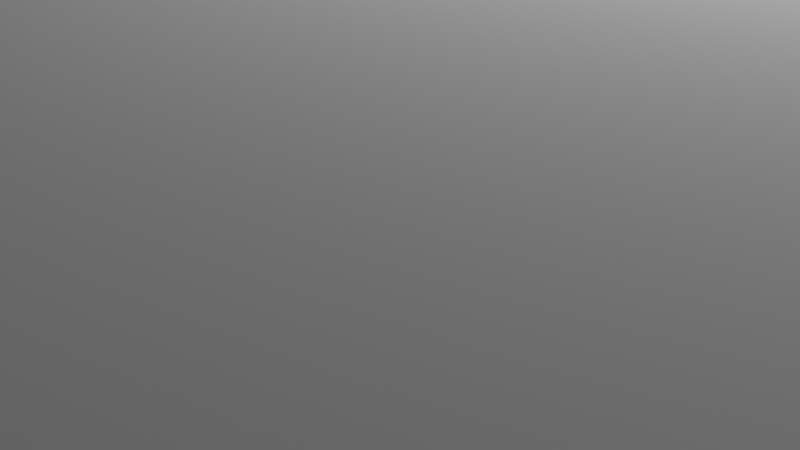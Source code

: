 # Source: level1.blend  (saved by Blender 4.0.36; exported with 4.5.12 LTS)
import bpy
from mathutils import Matrix  # noqa: F401  (used for matrix-valued properties, if any)

bpy.ops.wm.read_factory_settings(use_empty=True)
scene = bpy.context.scene
scene.name = 'Scene'

# ---- collections
col_collection = bpy.data.collections.new('Collection'); scene.collection.children.link(col_collection)

# ---- world
world_world = bpy.data.worlds.new('World'); scene.world = world_world
world_world.use_nodes = True; world_world.node_tree.nodes.clear()
_N = world_world.node_tree.nodes; _L = world_world.node_tree.links
n0 = _N.new('ShaderNodeOutputWorld'); n0.name = 'World Output'; n0.location = (300, 300)
n1 = _N.new('ShaderNodeBackground'); n1.name = 'Background'; n1.location = (10, 300)
n1.inputs[0].default_value = (0.05088, 0.05088, 0.05088, 1.0)
_L.new(n1.outputs[0], n0.inputs[0])
n0.is_active_output = True
world_world.color = (0.05088, 0.05088, 0.05088)
world_world.use_sun_shadow = False
world_world.sun_shadow_jitter_overblur = 0.0

# ---- cameras
cam_camera = bpy.data.cameras.new('Camera')
cam_camera.clip_end = 100.0
cam_camera.ortho_scale = 7.314

# ---- lights
light_light = bpy.data.lights.new('Light', 'POINT')
light_light.transmission_factor = 0.0
light_light.use_soft_falloff = False
light_light.energy = 1000.0
light_light.shadow_soft_size = 0.1
light_light.shadow_maximum_resolution = 0.006
light_light.use_absolute_resolution = True

# ---- meshes
me_cube_001 = bpy.data.meshes.new('Cube.001')
me_cube_001.from_pydata([(-1.006, -0.96, 5.249), (1.827, 1.0, -1.0), (1.822, 0.9601, 5.249), (1.0, -1.0, -1.0), (1.0, 1.0, -1.0), (0.9944, 0.9601, 5.249), (-2.24, -1.0, -1.0), (1.0, 0.0, -1.0), (-1.0, 0.6972, -1.0), (-0.6972, 1.0, -1.0), (-0.9969, 0.7403, -1.0), (-0.9877, 0.7825, -1.0), (-0.9726, 0.823, -1.0), (-0.9519, 0.8609, -1.0), (-0.9261, 0.8955, -1.0), (-0.8955, 0.9261, -1.0), (-0.8609, 0.9519, -1.0), (-0.823, 0.9726, -1.0), (-0.7825, 0.9877, -1.0), (-0.7403, 0.9969, -1.0), (-0.7014, 0.9601, 5.249), (-0.9656, 0.6959, 5.249), (-0.7402, 0.9573, 5.249), (-0.7768, 0.9494, 5.249), (-0.812, 0.9363, 5.249), (-0.8449, 0.9183, 5.249), (-0.8749, 0.8958, 5.249), (-0.9014, 0.8693, 5.249), (-0.9238, 0.8393, 5.249), (-0.9418, 0.8064, 5.249), (-0.9549, 0.7713, 5.249), (-0.9629, 0.7347, 5.249), (1.827, 0.0, -1.0), (1.827, -1.0, -1.0), (2.329, -1.0, -1.0), (2.106, 1.0, -1.0), (2.329, 0.7763, -1.0), (2.138, 0.9977, -1.0), (2.169, 0.9909, -1.0), (2.199, 0.9798, -1.0), (2.227, 0.9645, -1.0), (2.252, 0.9454, -1.0), (2.275, 0.9228, -1.0), (2.294, 0.8973, -1.0), (2.309, 0.8693, -1.0), (2.32, 0.8394, -1.0), (2.327, 0.8082, -1.0), (2.282, 0.8025, 5.249), (2.267, 0.8527, 5.249), (2.239, 0.8966, 5.249), (2.199, 0.9309, 5.249), (2.126, 0.9581, 5.249), (2.329, 0.2446, -1.0), (2.574, 0.0, -1.0), (2.329, -0.2446, -1.0), (2.085, 0.0, -1.0), (2.332, 0.2098, -1.0), (2.339, 0.1757, -1.0), (2.352, 0.143, -1.0), (2.368, 0.1123, -1.0), (2.389, 0.08441, -1.0), (2.414, 0.05974, -1.0), (2.442, 0.03883, -1.0), (2.472, 0.0221, -1.0), (2.505, 0.009907, -1.0), (2.539, 0.002489, -1.0), (2.567, -0.03989, 5.249), (2.284, 0.2432, 5.249), (2.528, -0.03709, 5.249), (2.488, -0.02846, 5.249), (2.45, -0.01427, 5.249), (2.415, 0.005193, 5.249), (2.382, 0.02953, 5.249), (2.353, 0.05824, 5.249), (2.329, 0.09075, 5.249), (2.31, 0.1264, 5.249), (2.295, 0.1644, 5.249), (2.287, 0.2041, 5.249), (2.829, 0.0, -1.0), (2.869, -0.002894, -1.0), (2.982, -0.04513, -1.0), (3.101, -0.2042, -1.0), (3.067, -0.2857, 5.249), (2.822, -0.03989, 5.249), (3.065, -0.2495, 5.249), (3.057, -0.2154, 5.249), (3.045, -0.1828, 5.249), (3.029, -0.1522, 5.249), (3.008, -0.1243, 5.249), (2.983, -0.09965, 5.249), (2.955, -0.07877, 5.249), (2.925, -0.06206, 5.249), (2.892, -0.04988, 5.249), (2.858, -0.04247, 5.249), (-1.0, -1.0, -1.0), (-1.006, -1.04, 5.249), (1.827, -1.521, -1.0), (1.806, -1.481, 5.249), (2.196, -1.356, 5.249), (2.172, -1.408, -1.0), (3.067, -1.0, 5.249), (3.113, -1.0, -1.0), (3.11, -0.2438, 1.0), (3.113, -0.2843, 1.0), (3.113, -0.2843, -1.0), (3.11, -0.2438, -1.0), (3.101, -0.2042, 1.0), (3.087, -0.1662, 1.0), (3.087, -0.1662, -1.0), (3.068, -0.1306, 1.0), (3.068, -0.1306, -1.0), (3.043, -0.09813, 1.0), (3.043, -0.09813, -1.0), (3.015, -0.06944, 1.0), (3.015, -0.06944, -1.0), (2.982, -0.04513, 1.0), (2.947, -0.02569, 1.0), (2.947, -0.02569, -1.0), (2.909, -0.01152, 1.0), (2.909, -0.01152, -1.0), (2.869, -0.002894, 1.0), (2.829, 0.0, 1.0), (-1.0, -2.297, -1.0), (-1.006, -2.257, 5.249), (-1.669, 0.0, -1.0), (-1.669, -1.0, -1.0), (-1.675, -0.96, 5.249), (-1.675, -0.03989, 5.249), (-1.675, -1.04, 5.249), (-1.669, -2.297, -1.0), (-1.675, -2.257, 5.249), (-1.235, 0.0, -1.0), (-1.0, 0.2347, -1.0), (-0.7653, 0.0, -1.0), (-1.0, -0.2347, -1.0), (-1.201, 0.002389, -1.0), (-1.169, 0.009506, -1.0), (-1.137, 0.02121, -1.0), (-1.108, 0.03725, -1.0), (-1.081, 0.05732, -1.0), (-1.057, 0.081, -1.0), (-1.037, 0.1078, -1.0), (-1.021, 0.1372, -1.0), (-1.01, 0.1686, -1.0), (-1.002, 0.2013, -1.0), (-0.9656, 0.2333, 5.249), (-1.239, -0.03989, 5.249), (-0.9683, 0.1956, 5.249), (-0.9767, 0.1573, 5.249), (-0.9904, 0.1206, 5.249), (-1.009, 0.0862, 5.249), (-1.033, 0.05482, 5.249), (-1.06, 0.02711, 5.249), (-1.092, 0.003621, 5.249), (-1.126, -0.01516, 5.249), (-1.163, -0.02886, 5.249), (-1.201, -0.03719, 5.249), (-2.245, -0.96, 5.249), (-2.707, -1.04, 5.249), (-2.742, -1.0, -1.0), (-2.171, 0.0, -1.0), (-2.736, -0.8577, -1.0), (-2.719, -0.7183, -1.0), (-2.69, -0.5846, -1.0), (-2.651, -0.4594, -1.0), (-2.602, -0.3451, -1.0), (-2.545, -0.2443, -1.0), (-2.48, -0.1587, -1.0), (-2.408, -0.09037, -1.0), (-2.332, -0.04051, -1.0), (-2.252, -0.01018, -1.0), (-2.174, -0.03989, 5.249), (-2.706, -0.96, 5.249), (-2.248, -0.04916, 5.249), (-2.319, -0.07624, 5.249), (-2.389, -0.1217, 5.249), (-2.455, -0.1854, 5.249), (-2.517, -0.2663, 5.249), (-2.572, -0.3629, 5.249), (-2.619, -0.4731, 5.249), (-2.657, -0.5947, 5.249), (-2.685, -0.7249, 5.249), (-2.702, -0.8609, 5.249), (0.7994, -2.257, 5.249), (1.069, -2.106, 5.249), (0.8511, -2.251, 5.249), (0.907, -2.234, 5.249), (0.9351, -2.221, 5.249), (0.9624, -2.206, 5.249), (1.012, -2.171, 5.249), (1.051, -2.132, 5.249), (0.8061, -2.297, -1.0), (1.087, -2.157, -1.0), (1.067, -2.18, -1.0), (1.043, -2.201, -1.0), (1.017, -2.222, -1.0), (0.9886, -2.241, -1.0), (0.9585, -2.257, -1.0), (0.9275, -2.271, -1.0), (0.8961, -2.282, -1.0), (0.865, -2.29, -1.0), (2.316, -1.934, 5.249), (2.553, -2.126, 5.249), (2.351, -2.013, 5.249), (2.369, -2.037, 5.249), (2.39, -2.059, 5.249), (2.414, -2.079, 5.249), (2.44, -2.096, 5.249), (2.496, -2.118, 5.249), (2.557, -2.166, -1.0), (2.283, -1.943, -1.0), (2.524, -2.164, -1.0), (2.491, -2.157, -1.0), (2.458, -2.146, -1.0), (2.427, -2.131, -1.0), (2.397, -2.112, -1.0), (2.369, -2.089, -1.0), (2.344, -2.064, -1.0), (2.323, -2.036, -1.0), (2.305, -2.006, -1.0), (2.292, -1.975, -1.0), (2.936, -2.126, 5.249), (3.067, -1.994, 5.249), (2.974, -2.121, 5.249), (3.008, -2.105, 5.249), (3.036, -2.081, 5.249), (3.056, -2.05, 5.249), (3.113, -1.996, -1.0), (2.943, -2.166, -1.0), (3.106, -2.044, -1.0), (3.086, -2.088, -1.0), (3.054, -2.124, -1.0), (2.991, -2.159, -1.0), (-2.412, -2.297, -1.0), (-2.742, -1.968, -1.0), (-2.459, -2.294, -1.0), (-2.505, -2.284, -1.0), (-2.549, -2.267, -1.0), (-2.59, -2.245, -1.0), (-2.628, -2.217, -1.0), (-2.661, -2.183, -1.0), (-2.689, -2.146, -1.0), (-2.712, -2.104, -1.0), (-2.728, -2.06, -1.0), (-2.738, -2.015, -1.0), (-2.707, -1.966, 5.249), (-2.417, -2.257, 5.249), (-2.704, -2.009, 5.249), (-2.696, -2.049, 5.249), (-2.681, -2.088, 5.249), (-2.661, -2.124, 5.249), (-2.637, -2.157, 5.249), (-2.607, -2.186, 5.249), (-2.574, -2.211, 5.249), (-2.538, -2.231, 5.249), (-2.499, -2.245, 5.249), (-2.459, -2.254, 5.249), (-0.007714, 0.0, 4.249), (-2.747, -1.0, 5.249), (-0.7459, 0.997, 5.249), (-0.7028, 1.0, 5.249), (-0.7881, 0.9878, 5.249), (-0.8286, 0.9727, 5.249), (-0.8665, 0.952, 5.249), (-0.9011, 0.9261, 5.249), (-0.9316, 0.8955, 5.249), (-0.9575, 0.861, 5.249), (-0.9782, 0.8231, 5.249), (-0.9933, 0.7826, 5.249), (-1.002, 0.7404, 5.249), (-1.006, 0.6973, 5.249), (0.9944, 1.0, 5.249), (1.822, 1.0, 5.249), (2.322, 0.8082, 5.249), (2.324, 0.7764, 5.249), (2.315, 0.8394, 5.249), (2.304, 0.8693, 5.249), (2.288, 0.8973, 5.249), (2.269, 0.9228, 5.249), (2.247, 0.9454, 5.249), (2.221, 0.9645, 5.249), (2.193, 0.9798, 5.249), (2.163, 0.991, 5.249), (2.132, 0.9978, 5.249), (2.1, 1.0, 5.249), (2.568, 3.889e-05, 5.249), (2.534, 0.002528, 5.249), (2.5, 0.009946, 5.249), (2.467, 0.02214, 5.249), (2.436, 0.03886, 5.249), (2.408, 0.05978, 5.249), (2.384, 0.08445, 5.249), (2.363, 0.1124, 5.249), (2.346, 0.143, 5.249), (2.334, 0.1757, 5.249), (2.326, 0.2098, 5.249), (2.324, 0.2446, 5.249), (3.104, -0.2438, 5.249), (3.107, -0.2843, 5.249), (3.096, -0.2042, 5.249), (3.082, -0.1662, 5.249), (3.062, -0.1306, 5.249), (3.038, -0.09809, 5.249), (3.009, -0.0694, 5.249), (2.977, -0.04509, 5.249), (-1.006, -1.0, 5.249), (2.941, -0.02565, 5.249), (2.903, -0.01148, 5.249), (2.863, -0.002855, 5.249), (2.823, 3.889e-05, 5.249), (1.821, -1.521, 5.249), (2.166, -1.408, 5.249), (3.107, -1.0, 5.249), (-1.675, -1.0, 5.249), (-1.675, -2.297, 5.249), (-1.006, -2.297, 5.249), (-1.006, 0.2347, 5.249), (-1.008, 0.2013, 5.249), (-1.015, 0.1686, 5.249), (-1.027, 0.1372, 5.249), (-1.043, 0.1078, 5.249), (-1.063, 0.08104, 5.249), (-1.087, 0.05736, 5.249), (-1.113, 0.03729, 5.249), (-1.143, 0.02125, 5.249), (-1.174, 0.009545, 5.249), (-1.207, 0.002428, 5.249), (-1.24, 3.889e-05, 5.249), (-1.675, 3.889e-05, 5.249), (-2.245, -1.0, 5.249), (-2.258, -0.01014, 5.249), (-2.177, 3.889e-05, 5.249), (-2.338, -0.04047, 5.249), (-2.414, -0.09033, 5.249), (-2.485, -0.1587, 5.249), (-2.55, -0.2442, 5.249), (-2.608, -0.3451, 5.249), (-2.657, -0.4593, 5.249), (-2.696, -0.5845, 5.249), (-2.724, -0.7182, 5.249), (-2.742, -0.8576, 5.249), (0.8006, -2.297, 5.249), (0.8594, -2.29, 5.249), (0.8905, -2.282, 5.249), (0.9219, -2.271, 5.249), (0.953, -2.257, 5.249), (0.983, -2.241, 5.249), (1.012, -2.222, 5.249), (1.038, -2.201, 5.249), (1.061, -2.18, 5.249), (1.082, -2.157, 5.249), (2.286, -1.975, 5.249), (2.278, -1.943, 5.249), (2.3, -2.006, 5.249), (2.317, -2.036, 5.249), (2.339, -2.064, 5.249), (2.363, -2.089, 5.249), (2.391, -2.111, 5.249), (2.421, -2.131, 5.249), (2.453, -2.146, 5.249), (2.485, -2.157, 5.249), (2.519, -2.164, 5.249), (2.551, -2.166, 5.249), (2.937, -2.166, 5.249), (3.008, -2.151, 5.249), (3.049, -2.124, 5.249), (3.08, -2.088, 5.249), (3.1, -2.044, 5.249), (3.107, -1.996, 5.249), (-2.418, -2.297, 5.249), (-2.465, -2.294, 5.249), (-2.511, -2.284, 5.249), (-2.555, -2.267, 5.249), (-2.596, -2.245, 5.249), (-2.634, -2.217, 5.249), (-2.667, -2.183, 5.249), (-2.695, -2.146, 5.249), (-2.718, -2.104, 5.249), (-2.734, -2.06, 5.249), (-2.744, -2.014, 5.249), (-2.747, -1.968, 5.249), (-0.7459, 0.997, 6.534), (-0.7028, 1.0, 6.534), (-0.7881, 0.9878, 6.534), (-0.8286, 0.9727, 6.534), (-0.8665, 0.952, 6.534), (-0.9011, 0.9261, 6.534), (-0.9316, 0.8955, 6.534), (-0.9575, 0.861, 6.534), (-0.9782, 0.8231, 6.534), (-0.9933, 0.7826, 6.534), (-1.002, 0.7404, 6.534), (-1.006, 0.6973, 6.534), (0.9944, 1.0, 6.534), (1.822, 1.0, 6.534), (2.322, 0.8082, 6.534), (2.324, 0.7764, 6.534), (2.315, 0.8394, 6.534), (2.304, 0.8693, 6.534), (2.288, 0.8973, 6.534), (2.269, 0.9228, 6.534), (2.247, 0.9454, 6.534), (2.221, 0.9645, 6.534), (2.193, 0.9798, 6.534), (2.163, 0.991, 6.534), (2.132, 0.9978, 6.534), (2.1, 1.0, 6.534), (2.568, 3.889e-05, 6.534), (2.534, 0.002528, 6.534), (2.5, 0.009946, 6.534), (2.467, 0.02214, 6.534), (2.436, 0.03886, 6.534), (2.408, 0.05978, 6.534), (2.384, 0.08445, 6.534), (2.363, 0.1124, 6.534), (2.346, 0.143, 6.534), (2.334, 0.1757, 6.534), (2.326, 0.2098, 6.534), (2.324, 0.2446, 6.534), (3.104, -0.2438, 6.534), (3.107, -0.2843, 6.534), (3.096, -0.2042, 6.534), (3.082, -0.1662, 6.534), (3.062, -0.1306, 6.534), (3.038, -0.09809, 6.534), (3.009, -0.0694, 6.534), (2.977, -0.04509, 6.534), (2.941, -0.02565, 6.534), (2.903, -0.01148, 6.534), (2.863, -0.002855, 6.534), (2.823, 3.889e-05, 6.534), (-1.675, -2.297, 6.534), (-1.006, -2.297, 6.534), (-1.006, 0.2347, 6.534), (-1.008, 0.2013, 6.534), (-1.015, 0.1686, 6.534), (-1.027, 0.1372, 6.534), (-1.043, 0.1078, 6.534), (-1.063, 0.08104, 6.534), (-1.087, 0.05736, 6.534), (-1.113, 0.03729, 6.534), (-1.143, 0.02125, 6.534), (-1.174, 0.009545, 6.534), (-1.207, 0.002428, 6.534), (-1.24, 3.889e-05, 6.534), (-1.675, 3.889e-05, 6.534), (-2.245, -1.0, 6.534), (-1.675, -1.0, 6.534), (-2.258, -0.01014, 6.534), (-2.177, 3.889e-05, 6.534), (-2.338, -0.04047, 6.534), (-2.414, -0.09033, 6.534), (-2.485, -0.1587, 6.534), (-2.55, -0.2442, 6.534), (-2.608, -0.3451, 6.534), (-2.657, -0.4593, 6.534), (-2.696, -0.5845, 6.534), (-2.724, -0.7182, 6.534), (-2.742, -0.8576, 6.534), (0.8905, -2.282, 6.534), (0.8594, -2.29, 6.534), (0.9219, -2.271, 6.534), (0.953, -2.257, 6.534), (0.983, -2.241, 6.534), (1.012, -2.222, 6.534), (1.038, -2.201, 6.534), (1.061, -2.18, 6.534), (1.082, -2.157, 6.534), (0.8006, -2.297, 6.534), (2.286, -1.975, 6.534), (2.278, -1.943, 6.534), (2.3, -2.006, 6.534), (2.317, -2.036, 6.534), (2.339, -2.064, 6.534), (2.363, -2.089, 6.534), (2.391, -2.111, 6.534), (2.421, -2.131, 6.534), (2.453, -2.146, 6.534), (2.485, -2.157, 6.534), (2.519, -2.164, 6.534), (2.551, -2.166, 6.534), (2.166, -1.408, 6.534), (2.937, -2.166, 6.534), (3.107, -1.0, 6.534), (3.107, -1.996, 6.534), (-2.418, -2.297, 6.534), (-2.465, -2.294, 6.534), (-2.511, -2.284, 6.534), (-2.555, -2.267, 6.534), (-2.596, -2.245, 6.534), (-2.634, -2.217, 6.534), (-2.667, -2.183, 6.534), (-2.695, -2.146, 6.534), (-2.718, -2.104, 6.534), (-2.734, -2.06, 6.534), (-2.744, -2.014, 6.534), (-2.747, -1.968, 6.534), (-2.747, -1.0, 6.534), (-1.675, -1.04, 6.534), (-2.707, -1.04, 6.534), (-0.7402, 0.9573, 6.534), (-0.7014, 0.9601, 6.534), (-0.7768, 0.9494, 6.534), (-0.812, 0.9363, 6.534), (-0.8449, 0.9183, 6.534), (-0.8749, 0.8958, 6.534), (-0.9014, 0.8693, 6.534), (-0.9238, 0.8393, 6.534), (-0.9418, 0.8064, 6.534), (-0.9549, 0.7713, 6.534), (-0.9629, 0.7347, 6.534), (-0.9656, 0.6959, 6.534), (0.9944, 0.9601, 6.534), (1.822, 0.9601, 6.534), (2.567, -0.03989, 6.534), (2.528, -0.03709, 6.534), (2.488, -0.02846, 6.534), (2.45, -0.01427, 6.534), (2.415, 0.005193, 6.534), (2.382, 0.02953, 6.534), (2.353, 0.05824, 6.534), (2.329, 0.09075, 6.534), (2.31, 0.1264, 6.534), (2.295, 0.1644, 6.534), (2.287, 0.2041, 6.534), (2.284, 0.2432, 6.534), (3.065, -0.2495, 6.534), (3.067, -0.2857, 6.534), (3.057, -0.2154, 6.534), (3.045, -0.1828, 6.534), (3.029, -0.1522, 6.534), (3.008, -0.1243, 6.534), (2.983, -0.09965, 6.534), (2.955, -0.07877, 6.534), (2.925, -0.06206, 6.534), (2.892, -0.04988, 6.534), (2.858, -0.04247, 6.534), (2.822, -0.03989, 6.534), (-1.006, -1.04, 6.534), (-1.006, -0.96, 6.534), (-1.675, -0.96, 6.534), (-1.675, -2.257, 6.534), (-1.006, -2.257, 6.534), (-0.9656, 0.2333, 6.534), (-0.9683, 0.1956, 6.534), (-0.9767, 0.1573, 6.534), (-0.9904, 0.1206, 6.534), (-1.009, 0.0862, 6.534), (-1.033, 0.05482, 6.534), (-1.06, 0.02711, 6.534), (-1.092, 0.003621, 6.534), (-1.126, -0.01516, 6.534), (-1.163, -0.02886, 6.534), (-1.201, -0.03719, 6.534), (-1.239, -0.03989, 6.534), (-1.675, -0.03989, 6.534), (-2.245, -0.96, 6.534), (-2.248, -0.04916, 6.534), (-2.174, -0.03989, 6.534), (-2.319, -0.07624, 6.534), (-2.389, -0.1217, 6.534), (-2.455, -0.1854, 6.534), (-2.517, -0.2663, 6.534), (-2.572, -0.3629, 6.534), (-2.619, -0.4731, 6.534), (-2.657, -0.5947, 6.534), (-2.685, -0.7249, 6.534), (-2.702, -0.8609, 6.534), (-2.706, -0.96, 6.534), (0.9351, -2.221, 6.534), (0.907, -2.234, 6.534), (0.9624, -2.206, 6.534), (1.069, -2.106, 6.534), (1.051, -2.132, 6.534), (1.806, -1.481, 6.534), (0.7994, -2.257, 6.534), (2.369, -2.037, 6.534), (2.351, -2.013, 6.534), (2.39, -2.059, 6.534), (2.414, -2.079, 6.534), (2.44, -2.096, 6.534), (2.316, -1.934, 6.534), (2.196, -1.356, 6.534), (2.936, -2.126, 6.534), (2.553, -2.126, 6.534), (3.067, -1.0, 6.534), (3.067, -1.994, 6.534), (-2.417, -2.257, 6.534), (-2.459, -2.254, 6.534), (-2.499, -2.245, 6.534), (-2.538, -2.231, 6.534), (-2.574, -2.211, 6.534), (-2.607, -2.186, 6.534), (-2.637, -2.157, 6.534), (-2.661, -2.124, 6.534), (-2.681, -2.088, 6.534), (-2.696, -2.049, 6.534), (-2.704, -2.009, 6.534), (-2.707, -1.966, 6.534), (2.282, 0.8025, 6.534), (2.267, 0.8527, 6.534), (2.239, 0.8966, 6.534), (2.199, 0.9309, 6.534), (2.126, 0.9581, 6.534), (-1.006, -1.0, 6.534), (1.821, -1.521, 6.534), (0.8511, -2.251, 6.534), (1.012, -2.171, 6.534), (2.496, -2.118, 6.534), (3.008, -2.151, 6.534), (3.049, -2.124, 6.534), (3.08, -2.088, 6.534), (3.1, -2.044, 6.534), (2.974, -2.121, 6.534), (3.008, -2.105, 6.534), (3.036, -2.081, 6.534), (3.056, -2.05, 6.534)], [], [(124, 125, 6, 159, 161, 162, 163, 164, 165, 166, 167, 168, 169, 170, 160), (327, 131, 124, 328), (7, 4, 1, 32), (132, 316, 270, 8), (8, 10, 11, 12, 13, 14, 15, 16, 17, 18, 19, 9, 4, 7, 133, 132), (94, 122, 129, 125), (260, 9, 19, 259), (259, 19, 18, 261), (261, 18, 17, 262), (262, 17, 16, 263), (263, 16, 15, 264), (264, 15, 14, 265), (265, 14, 13, 266), (266, 13, 12, 267), (267, 12, 11, 268), (268, 11, 10, 269), (269, 10, 8, 270), (9, 260, 271, 4), (3, 7, 32, 33), (4, 271, 272, 1), (32, 1, 35, 37, 38, 39, 40, 41, 42, 43, 44, 45, 46, 36, 52, 55), (1, 272, 284, 35), (308, 307, 118, 120), (274, 36, 46, 273), (273, 46, 45, 275), (275, 45, 44, 276), (276, 44, 43, 277), (277, 43, 42, 278), (278, 42, 41, 279), (279, 41, 40, 280), (280, 40, 39, 281), (281, 39, 38, 282), (282, 38, 37, 283), (283, 37, 35, 284), (36, 274, 296, 52), (53, 285, 309, 78), (298, 104, 103), (33, 32, 55, 54, 34), (52, 56, 57, 58, 59, 60, 61, 62, 63, 64, 65, 53, 54, 55), (285, 53, 65, 286), (286, 65, 64, 287), (287, 64, 63, 288), (288, 63, 62, 289), (289, 62, 61, 290), (290, 61, 60, 291), (291, 60, 59, 292), (292, 59, 58, 293), (293, 58, 57, 294), (294, 57, 56, 295), (295, 56, 52, 296), (104, 298, 312, 101), (3, 33, 96), (297, 298, 103, 102), (302, 301, 109, 111), (307, 306, 116, 118), (301, 300, 107, 109), (34, 54, 53, 78, 79, 119, 117, 80, 114, 112, 110, 108, 81, 105, 104, 101), (94, 96, 192, 193, 194, 195, 196, 197, 198, 199, 200, 191, 122), (310, 96, 99, 311), (103, 104, 105, 102), (102, 105, 81, 106), (106, 81, 108, 107), (107, 108, 110, 109), (109, 110, 112, 111), (111, 112, 114, 113), (113, 114, 80, 115), (115, 80, 117, 116), (116, 117, 119, 118), (118, 119, 79, 120), (120, 79, 78, 121), (303, 302, 111, 113), (299, 297, 102, 106), (309, 308, 120, 121), (94, 3, 96), (304, 303, 113, 115), (34, 101, 99), (78, 309, 121), (33, 34, 99, 96), (300, 299, 106, 107), (306, 304, 115, 116), (191, 341, 315, 122), (305, 94, 125, 313), (313, 125, 159, 258), (134, 133, 7, 3, 94), (122, 315, 314, 129), (131, 135, 136, 137, 138, 139, 140, 141, 142, 143, 144, 132, 133, 134), (316, 132, 144, 317), (317, 144, 143, 318), (318, 143, 142, 319), (319, 142, 141, 320), (320, 141, 140, 321), (321, 140, 139, 322), (322, 139, 138, 323), (323, 138, 137, 324), (324, 137, 136, 325), (325, 136, 135, 326), (326, 135, 131, 327), (131, 134, 94, 125, 124), (129, 314, 369, 233), (258, 159, 234, 380), (6, 329, 258, 159), (125, 313, 329, 6), (331, 160, 170, 330), (330, 170, 169, 332), (332, 169, 168, 333), (333, 168, 167, 334), (334, 167, 166, 335), (335, 166, 165, 336), (336, 165, 164, 337), (337, 164, 163, 338), (338, 163, 162, 339), (339, 162, 161, 340), (340, 161, 159, 258), (328, 124, 160, 331), (341, 191, 200, 342), (342, 200, 199, 343), (343, 199, 198, 344), (344, 198, 197, 345), (345, 197, 196, 346), (346, 196, 195, 347), (347, 195, 194, 348), (348, 194, 193, 349), (349, 193, 192, 350), (96, 310, 350, 192), (99, 101, 227, 229, 230, 231, 232, 228, 209, 211, 212, 213, 214, 215, 216, 217, 218, 219, 220, 210), (101, 312, 368, 227), (352, 210, 220, 351), (351, 220, 219, 353), (353, 219, 218, 354), (354, 218, 217, 355), (355, 217, 216, 356), (356, 216, 215, 357), (357, 215, 214, 358), (358, 214, 213, 359), (359, 213, 212, 360), (360, 212, 211, 361), (361, 211, 209, 362), (311, 99, 210, 352), (363, 228, 232, 364), (364, 232, 231), (364, 231, 365), (365, 231, 366), (366, 231, 230), (366, 230, 229, 367), (367, 229, 227, 368), (362, 209, 228, 363), (233, 369, 370, 235), (235, 370, 371, 236), (236, 371, 372, 237), (237, 372, 373, 238), (238, 373, 374, 239), (239, 374, 375, 240), (240, 375, 376, 241), (241, 376, 377, 242), (242, 377, 378, 243), (243, 378, 379, 244), (244, 379, 380, 234), (125, 129, 233, 235, 236, 237, 238, 239, 240, 241, 242, 243, 244, 234, 159), (5, 20, 22, 23, 24, 25, 26, 27, 28, 29, 30, 31, 21, 145, 147, 148, 149, 150, 151, 152, 153, 154, 155, 156, 146, 127, 171, 173, 174, 175, 176, 177, 178, 179, 180, 181, 182, 172, 157, 126, 0, 95, 128, 158, 245, 247, 248, 249, 250, 251, 252, 253, 254, 255, 256, 246, 130, 123, 183, 185, 186, 187, 188, 189, 190, 184, 97, 98, 201, 203, 204, 205, 206, 207, 208, 202, 221, 223, 224, 225, 226, 222, 100, 82, 84, 85, 86, 87, 88, 89, 90, 91, 92, 93, 83, 66, 68, 69, 70, 71, 72, 73, 74, 75, 76, 77, 67, 47, 48, 49, 50, 51, 2), (332, 333, 451, 450), (184, 190, 573, 572), (303, 304, 426, 425), (370, 369, 485, 486), (188, 187, 569, 571), (187, 186, 570, 569), (266, 267, 389, 388), (302, 303, 425, 424), (330, 332, 450, 448), (157, 172, 568, 556), (368, 312, 483, 484), (171, 127, 555, 558), (301, 302, 424, 423), (172, 182, 567, 568), (265, 266, 388, 387), (300, 301, 423, 422), (182, 181, 566, 567), (299, 300, 422, 421), (331, 330, 448, 449), (362, 363, 482, 480), (181, 180, 565, 566), (305, 0, 539, 604), (180, 179, 564, 565), (264, 265, 387, 386), (297, 299, 421, 419), (329, 313, 447, 446), (179, 178, 563, 564), (327, 328, 445, 444), (178, 177, 562, 563), (298, 297, 419, 420), (270, 316, 433, 392), (177, 176, 561, 562), (263, 264, 386, 385), (296, 274, 396, 418), (176, 175, 560, 561), (175, 174, 559, 560), (311, 352, 470, 481), (174, 173, 557, 559), (262, 263, 385, 384), (173, 171, 558, 557), (126, 157, 556, 540), (222, 226, 616, 586), (361, 362, 480, 479), (127, 146, 554, 555), (261, 262, 384, 383), (95, 0, 305), (226, 225, 615, 616), (145, 21, 511, 543), (225, 224, 614, 615), (146, 156, 553, 554), (224, 223, 613, 614), (360, 361, 479, 478), (156, 155, 552, 553), (259, 261, 383, 381), (223, 221, 583, 613), (155, 154, 551, 552), (202, 208, 608, 584), (154, 153, 550, 551), (208, 207, 580, 608), (359, 360, 478, 477), (153, 152, 549, 550), (203, 201, 581, 577), (152, 151, 548, 549), (260, 259, 381, 382), (190, 189, 607, 573), (151, 150, 547, 548), (189, 188, 571, 607), (358, 359, 477, 476), (150, 149, 546, 547), (186, 185, 606, 570), (326, 327, 444, 443), (149, 148, 545, 546), (295, 296, 418, 417), (185, 183, 575, 606), (325, 326, 443, 442), (148, 147, 544, 545), (294, 295, 417, 416), (98, 97, 574, 582), (324, 325, 442, 441), (357, 358, 476, 475), (147, 145, 543, 544), (293, 294, 416, 415), (82, 100, 585, 527), (323, 324, 441, 440), (123, 130, 541, 542), (292, 293, 415, 414), (47, 67, 525, 599), (322, 323, 440, 439), (0, 126, 540, 539), (291, 292, 414, 413), (2, 51, 603, 513), (321, 322, 439, 438), (356, 357, 475, 474), (128, 95, 538, 498), (290, 291, 413, 412), (51, 50, 602, 603), (320, 321, 438, 437), (66, 83, 537, 514), (289, 290, 412, 411), (50, 49, 601, 602), (319, 320, 437, 436), (83, 93, 536, 537), (288, 289, 411, 410), (49, 48, 600, 601), (318, 319, 436, 435), (355, 356, 474, 473), (93, 92, 535, 536), (287, 288, 410, 409), (48, 47, 599, 600), (317, 318, 435, 434), (92, 91, 534, 535), (286, 287, 409, 408), (316, 317, 434, 433), (91, 90, 533, 534), (285, 286, 408, 407), (354, 355, 473, 472), (367, 368, 484, 612), (90, 89, 532, 533), (89, 88, 531, 532), (366, 367, 612, 611), (353, 354, 472, 471), (88, 87, 530, 531), (95, 305, 604, 538), (87, 86, 529, 530), (86, 85, 528, 529), (365, 366, 611, 610), (351, 353, 471, 469), (85, 84, 526, 528), (364, 365, 610, 609), (84, 82, 527, 526), (499, 498, 447, 497), (500, 501, 382, 381), (502, 500, 381, 383), (503, 502, 383, 384), (504, 503, 384, 385), (505, 504, 385, 386), (506, 505, 386, 387), (507, 506, 387, 388), (508, 507, 388, 389), (509, 508, 389, 390), (510, 509, 390, 391), (511, 510, 391, 392), (501, 512, 393, 382), (512, 513, 394, 393), (599, 396, 395), (599, 395, 397), (600, 599, 397, 398), (601, 600, 398, 399), (601, 399, 400), (601, 400, 401), (602, 601, 401, 402), (602, 402, 403), (603, 602, 403, 404), (603, 404, 405), (603, 405, 406), (513, 603, 406, 394), (515, 514, 407, 408), (516, 515, 408, 409), (517, 516, 409, 410), (518, 517, 410, 411), (519, 518, 411, 412), (520, 519, 412, 413), (521, 520, 413, 414), (522, 521, 414, 415), (523, 522, 415, 416), (524, 523, 416, 417), (525, 524, 417, 418), (599, 525, 418, 396), (526, 527, 420, 419), (528, 526, 419, 421), (529, 528, 421, 422), (530, 529, 422, 423), (531, 530, 423, 424), (532, 531, 424, 425), (533, 532, 425, 426), (534, 533, 426, 427), (535, 534, 427, 428), (536, 535, 428, 429), (537, 536, 429, 430), (527, 585, 483, 420), (514, 537, 430, 407), (582, 574, 605, 481), (498, 538, 604, 447), (539, 540, 447, 604), (542, 541, 431, 432), (544, 543, 433, 434), (545, 544, 434, 435), (546, 545, 435, 436), (547, 546, 436, 437), (548, 547, 437, 438), (549, 548, 438, 439), (550, 549, 439, 440), (551, 550, 440, 441), (552, 551, 441, 442), (553, 552, 442, 443), (554, 553, 443, 444), (543, 511, 392, 433), (555, 554, 444, 445), (540, 556, 446, 447), (557, 558, 449, 448), (559, 557, 448, 450), (560, 559, 450, 451), (561, 560, 451, 452), (562, 561, 452, 453), (563, 562, 453, 454), (564, 563, 454, 455), (565, 564, 455, 456), (566, 565, 456, 457), (567, 566, 457, 458), (568, 567, 458, 497), (558, 555, 445, 449), (556, 568, 497, 446), (606, 575, 468, 460), (606, 460, 459), (570, 606, 459, 461), (569, 570, 461, 462), (571, 569, 462, 463), (607, 571, 463, 464), (607, 464, 465), (607, 465, 466), (573, 607, 466, 467), (572, 573, 467), (574, 572, 467, 605), (575, 542, 432, 468), (581, 470, 469), (577, 581, 469, 471), (577, 471, 472), (576, 577, 472, 473), (578, 576, 473, 474), (579, 578, 474, 475), (580, 579, 475, 476), (608, 580, 476, 477), (608, 477, 478), (608, 478, 479), (584, 608, 479, 480), (581, 582, 481, 470), (613, 583, 482, 609), (614, 613, 609), (615, 614, 609, 610), (615, 610, 611), (616, 615, 611), (616, 611, 612), (586, 616, 612), (586, 612, 484), (583, 584, 480, 482), (585, 586, 484, 483), (587, 588, 486, 485), (588, 589, 487, 486), (589, 590, 488, 487), (590, 591, 489, 488), (591, 592, 490, 489), (592, 593, 491, 490), (593, 594, 492, 491), (594, 595, 493, 492), (595, 596, 494, 493), (596, 597, 495, 494), (597, 598, 496, 495), (598, 499, 497, 496), (541, 587, 485, 431), (304, 306, 427, 426), (267, 268, 390, 389), (97, 184, 572, 574), (306, 307, 428, 427), (183, 123, 542, 575), (371, 370, 486, 487), (307, 308, 429, 428), (204, 203, 577, 576), (333, 334, 452, 451), (308, 309, 430, 429), (268, 269, 391, 390), (205, 204, 576, 578), (206, 205, 578, 579), (372, 371, 487, 488), (207, 206, 579, 580), (334, 335, 453, 452), (269, 270, 392, 391), (201, 98, 582, 581), (309, 285, 407, 430), (221, 202, 584, 583), (373, 372, 488, 489), (100, 222, 586, 585), (335, 336, 454, 453), (246, 256, 588, 587), (271, 260, 382, 393), (256, 255, 589, 588), (374, 373, 489, 490), (255, 254, 590, 589), (336, 337, 455, 454), (254, 253, 591, 590), (253, 252, 592, 591), (375, 374, 490, 491), (272, 271, 393, 394), (252, 251, 593, 592), (337, 338, 456, 455), (251, 250, 594, 593), (274, 273, 395, 396), (250, 249, 595, 594), (376, 375, 491, 492), (249, 248, 596, 595), (338, 339, 457, 456), (248, 247, 597, 596), (247, 245, 598, 597), (377, 376, 492, 493), (273, 275, 397, 395), (245, 158, 499, 598), (339, 340, 458, 457), (130, 246, 587, 541), (378, 377, 493, 494), (313, 258, 497, 447), (275, 276, 398, 397), (328, 331, 449, 445), (379, 378, 494, 495), (276, 277, 399, 398), (380, 379, 495, 496), (277, 278, 400, 399), (342, 343, 459, 460), (258, 380, 496, 497), (278, 279, 401, 400), (369, 314, 431, 485), (343, 344, 461, 459), (312, 298, 420, 483), (158, 128, 498, 499), (22, 20, 501, 500), (279, 280, 402, 401), (23, 22, 500, 502), (344, 345, 462, 461), (310, 311, 481, 605), (24, 23, 502, 503), (25, 24, 503, 504), (280, 281, 403, 402), (26, 25, 504, 505), (345, 346, 463, 462), (27, 26, 505, 506), (28, 27, 506, 507), (281, 282, 404, 403), (29, 28, 507, 508), (346, 347, 464, 463), (30, 29, 508, 509), (31, 30, 509, 510), (282, 283, 405, 404), (21, 31, 510, 511), (347, 348, 465, 464), (20, 5, 512, 501), (5, 2, 513, 512), (283, 284, 406, 405), (68, 66, 514, 515), (348, 349, 466, 465), (340, 258, 497, 458), (69, 68, 515, 516), (258, 329, 446, 497), (70, 69, 516, 517), (341, 342, 460, 468), (71, 70, 517, 518), (349, 350, 467, 466), (284, 272, 394, 406), (72, 71, 518, 519), (314, 315, 432, 431), (73, 72, 519, 520), (350, 310, 605, 467), (74, 73, 520, 521), (363, 364, 609, 482), (75, 74, 521, 522), (315, 341, 468, 432), (76, 75, 522, 523), (352, 351, 469, 470), (77, 76, 523, 524), (67, 77, 524, 525)])
_uv = me_cube_001.uv_layers.new(name='UVMap')
_uv.uv.foreach_set('vector', [0.125, 0.625, 0.125, 0.75, 0.125, 0.75, 0.125, 0.75, 0.125, 0.7322, 0.125, 0.7148, 0.125, 0.6981, 0.125, 0.6824, 0.125, 0.6681, 0.125, 0.6555, 0.125, 0.6448, 0.125, 0.6363, 0.125, 0.6301, 0.125, 0.6263, 0.125, 0.625, 0.625, 0.125, 0.375, 0.125, 0.375, 0.125, 0.625, 0.125, 0.375, 0.625, 0.375, 0.5, 0.375, 0.5, 0.375, 0.625, 0.375, 0.1543, 0.625, 0.1543, 0.625, 0.2122, 0.375, 0.2122, 0.125, 0.5378, 0.1254, 0.5325, 0.1265, 0.5272, 0.1284, 0.5221, 0.131, 0.5174, 0.1342, 0.5131, 0.1381, 0.5092, 0.1424, 0.506, 0.1471, 0.5034, 0.1522, 0.5015, 0.1575, 0.5004, 0.1628, 0.5, 0.375, 0.5, 0.375, 0.625, 0.1543, 0.625, 0.125, 0.5957, 0.125, 0.75, 0.125, 0.75, 0.125, 0.75, 0.125, 0.75, 0.625, 0.2878, 0.375, 0.2878, 0.375, 0.2825, 0.625, 0.2825, 0.625, 0.2825, 0.375, 0.2825, 0.375, 0.2772, 0.625, 0.2772, 0.625, 0.2772, 0.375, 0.2772, 0.375, 0.2721, 0.625, 0.2721, 0.625, 0.2721, 0.375, 0.2721, 0.375, 0.2674, 0.625, 0.2674, 0.625, 0.2674, 0.375, 0.2674, 0.375, 0.2631, 0.625, 0.2631, 0.625, 0.2631, 0.375, 0.2631, 0.375, 0.2369, 0.625, 0.2369, 0.625, 0.2369, 0.375, 0.2369, 0.375, 0.2326, 0.625, 0.2326, 0.625, 0.2326, 0.375, 0.2326, 0.375, 0.2279, 0.625, 0.2279, 0.625, 0.2279, 0.375, 0.2279, 0.375, 0.2228, 0.625, 0.2228, 0.625, 0.2228, 0.375, 0.2228, 0.375, 0.2175, 0.625, 0.2175, 0.625, 0.2175, 0.375, 0.2175, 0.375, 0.2122, 0.625, 0.2122, 0.375, 0.2878, 0.625, 0.2878, 0.625, 0.5, 0.375, 0.5, 0.375, 0.75, 0.375, 0.625, 0.375, 0.625, 0.375, 0.75, 0.375, 0.5, 0.625, 0.5, 0.625, 0.5, 0.375, 0.5, 0.375, 0.625, 0.375, 0.5, 0.375, 0.5, 0.375, 0.5001, 0.375, 0.5004, 0.375, 0.5008, 0.375, 0.5015, 0.375, 0.5023, 0.375, 0.5096, 0.375, 0.5128, 0.375, 0.5163, 0.375, 0.5201, 0.375, 0.524, 0.375, 0.528, 0.375, 0.5944, 0.375, 0.625, 0.375, 0.5, 0.625, 0.5, 0.625, 0.5, 0.375, 0.5, 0.625, 0.6251, 0.625, 0.6255, 0.625, 0.6255, 0.625, 0.6251, 0.625, 0.528, 0.375, 0.528, 0.375, 0.524, 0.625, 0.524, 0.625, 0.524, 0.375, 0.524, 0.375, 0.5201, 0.625, 0.5201, 0.625, 0.5201, 0.375, 0.5201, 0.375, 0.5163, 0.625, 0.5163, 0.625, 0.5163, 0.375, 0.5163, 0.375, 0.5128, 0.625, 0.5128, 0.625, 0.5128, 0.375, 0.5128, 0.375, 0.5096, 0.625, 0.5096, 0.625, 0.5096, 0.375, 0.5096, 0.375, 0.5023, 0.625, 0.5023, 0.625, 0.5023, 0.375, 0.5023, 0.375, 0.5015, 0.625, 0.5015, 0.625, 0.5015, 0.375, 0.5015, 0.375, 0.5008, 0.625, 0.5008, 0.625, 0.5008, 0.375, 0.5008, 0.375, 0.5004, 0.625, 0.5004, 0.625, 0.5004, 0.375, 0.5004, 0.375, 0.5001, 0.625, 0.5001, 0.625, 0.5001, 0.375, 0.5001, 0.375, 0.5, 0.625, 0.5, 0.375, 0.528, 0.625, 0.528, 0.625, 0.5944, 0.375, 0.5944, 0.375, 0.625, 0.625, 0.625, 0.625, 0.625, 0.375, 0.625, 0.625, 0.6605, 0.375, 0.6605, 0.625, 0.6605, 0.375, 0.75, 0.375, 0.625, 0.375, 0.625, 0.375, 0.6556, 0.375, 0.75, 0.375, 0.5944, 0.375, 0.5988, 0.375, 0.603, 0.375, 0.6071, 0.375, 0.611, 0.375, 0.6144, 0.375, 0.6175, 0.375, 0.6201, 0.375, 0.6222, 0.375, 0.6238, 0.375, 0.6247, 0.375, 0.625, 0.375, 0.6556, 0.375, 0.625, 0.625, 0.625, 0.375, 0.625, 0.375, 0.625, 0.625, 0.625, 0.625, 0.625, 0.375, 0.625, 0.375, 0.625, 0.625, 0.625, 0.625, 0.625, 0.375, 0.625, 0.375, 0.625, 0.625, 0.625, 0.625, 0.625, 0.375, 0.625, 0.375, 0.625, 0.625, 0.625, 0.625, 0.625, 0.375, 0.625, 0.375, 0.625, 0.625, 0.625, 0.625, 0.625, 0.375, 0.625, 0.375, 0.6144, 0.625, 0.6144, 0.625, 0.6144, 0.375, 0.6144, 0.375, 0.611, 0.625, 0.611, 0.625, 0.611, 0.375, 0.611, 0.375, 0.6071, 0.625, 0.6071, 0.625, 0.6071, 0.375, 0.6071, 0.375, 0.603, 0.625, 0.603, 0.625, 0.603, 0.375, 0.603, 0.375, 0.5988, 0.625, 0.5988, 0.625, 0.5988, 0.375, 0.5988, 0.375, 0.5944, 0.625, 0.5944, 0.375, 0.6605, 0.625, 0.6605, 0.625, 0.75, 0.375, 0.75, 0.375, 0.75, 0.375, 0.75, 0.375, 0.75, 0.625, 0.6555, 0.625, 0.6605, 0.625, 0.6605, 0.625, 0.6555, 0.625, 0.6373, 0.625, 0.6413, 0.625, 0.6413, 0.625, 0.6373, 0.625, 0.6255, 0.625, 0.6261, 0.625, 0.6261, 0.625, 0.6255, 0.625, 0.6413, 0.625, 0.6458, 0.625, 0.6458, 0.625, 0.6413, 0.375, 0.75, 0.375, 0.6556, 0.375, 0.625, 0.375, 0.625, 0.375, 0.6251, 0.375, 0.6255, 0.375, 0.6261, 0.375, 0.6269, 0.375, 0.6279, 0.375, 0.6373, 0.375, 0.6413, 0.375, 0.6458, 0.375, 0.6505, 0.375, 0.6555, 0.375, 0.6605, 0.375, 0.75, 0.125, 0.75, 0.375, 0.75, 0.3748, 0.75, 0.3742, 0.75, 0.3732, 0.75, 0.3718, 0.75, 0.37, 0.75, 0.3675, 0.75, 0.3646, 0.75, 0.3613, 0.75, 0.3578, 0.75, 0.3508, 0.75, 0.125, 0.75, 0.625, 0.75, 0.375, 0.75, 0.375, 0.75, 0.625, 0.75, 0.625, 0.6605, 0.375, 0.6605, 0.375, 0.6555, 0.625, 0.6555, 0.625, 0.6555, 0.375, 0.6555, 0.375, 0.6505, 0.625, 0.6505, 0.625, 0.6505, 0.375, 0.6505, 0.375, 0.6458, 0.625, 0.6458, 0.625, 0.6458, 0.375, 0.6458, 0.375, 0.6413, 0.625, 0.6413, 0.625, 0.6413, 0.375, 0.6413, 0.375, 0.6373, 0.625, 0.6373, 0.625, 0.6373, 0.375, 0.6373, 0.375, 0.6279, 0.625, 0.6279, 0.625, 0.6279, 0.375, 0.6279, 0.375, 0.6269, 0.625, 0.6269, 0.625, 0.6269, 0.375, 0.6269, 0.375, 0.6261, 0.625, 0.6261, 0.625, 0.6261, 0.375, 0.6261, 0.375, 0.6255, 0.625, 0.6255, 0.625, 0.6255, 0.375, 0.6255, 0.375, 0.6251, 0.625, 0.6251, 0.625, 0.6251, 0.375, 0.6251, 0.375, 0.625, 0.625, 0.625, 0.625, 0.6279, 0.625, 0.6373, 0.625, 0.6373, 0.625, 0.6279, 0.625, 0.6505, 0.625, 0.6555, 0.625, 0.6555, 0.625, 0.6505, 0.625, 0.625, 0.625, 0.6251, 0.625, 0.6251, 0.625, 0.625, 0.125, 0.75, 0.375, 0.75, 0.375, 0.75, 0.625, 0.6269, 0.625, 0.6279, 0.625, 0.6279, 0.625, 0.6269, 0.375, 0.75, 0.375, 0.75, 0.375, 0.75, 0.375, 0.625, 0.625, 0.625, 0.625, 0.625, 0.375, 0.75, 0.375, 0.75, 0.375, 0.75, 0.375, 0.75, 0.625, 0.6458, 0.625, 0.6505, 0.625, 0.6505, 0.625, 0.6458, 0.625, 0.6261, 0.625, 0.6269, 0.625, 0.6269, 0.625, 0.6261, 0.375, 0.7742, 0.625, 0.7742, 0.625, 1.0, 0.375, 1.0, 0.625, 0.0, 0.375, 0.0, 0.375, 0.0, 0.625, 0.0, 0.625, 0.0, 0.375, 0.0, 0.375, 0.0, 0.625, 0.0, 0.125, 0.6543, 0.1543, 0.625, 0.375, 0.625, 0.375, 0.75, 0.125, 0.75, 0.375, 1.0, 0.625, 1.0, 0.625, 1.0, 0.375, 1.0, 0.125, 0.625, 0.125, 0.6247, 0.125, 0.6238, 0.125, 0.6223, 0.125, 0.6203, 0.125, 0.625, 0.125, 0.625, 0.125, 0.625, 0.125, 0.625, 0.125, 0.625, 0.125, 0.625, 0.125, 0.625, 0.125, 0.625, 0.125, 0.6543, 0.625, 0.1543, 0.375, 0.1543, 0.375, 0.1502, 0.625, 0.1502, 0.625, 0.1502, 0.375, 0.1502, 0.375, 0.1461, 0.625, 0.1461, 0.625, 0.1461, 0.375, 0.1461, 0.375, 0.1421, 0.625, 0.1421, 0.625, 0.1421, 0.375, 0.1421, 0.375, 0.1385, 0.625, 0.1385, 0.625, 0.1385, 0.375, 0.1385, 0.375, 0.1351, 0.625, 0.1351, 0.625, 0.1351, 0.375, 0.1351, 0.375, 0.125, 0.625, 0.125, 0.625, 0.125, 0.375, 0.125, 0.375, 0.125, 0.625, 0.125, 0.625, 0.125, 0.375, 0.125, 0.375, 0.125, 0.625, 0.125, 0.625, 0.125, 0.375, 0.125, 0.375, 0.125, 0.625, 0.125, 0.625, 0.125, 0.375, 0.125, 0.375, 0.125, 0.625, 0.125, 0.625, 0.125, 0.375, 0.125, 0.375, 0.125, 0.625, 0.125, 0.125, 0.625, 0.125, 0.6543, 0.125, 0.75, 0.125, 0.75, 0.125, 0.625, 0.375, 1.0, 0.625, 1.0, 0.625, 1.0, 0.375, 1.0, 0.625, 0.0, 0.375, 0.0, 0.375, 0.0, 0.625, 0.0, 0.375, 0.0, 0.625, 0.0, 0.625, 0.0, 0.375, 0.0, 0.375, 0.0, 0.625, 0.0, 0.625, 0.0, 0.375, 0.0, 0.625, 0.125, 0.375, 0.125, 0.375, 0.125, 0.625, 0.125, 0.625, 0.125, 0.375, 0.125, 0.375, 0.125, 0.625, 0.125, 0.625, 0.125, 0.375, 0.125, 0.375, 0.125, 0.625, 0.125, 0.625, 0.125, 0.375, 0.125, 0.375, 0.125, 0.625, 0.125, 0.625, 0.125, 0.375, 0.125, 0.375, 0.125, 0.625, 0.125, 0.625, 0.125, 0.375, 0.125, 0.375, 0.08186, 0.625, 0.08186, 0.625, 0.08186, 0.375, 0.08186, 0.375, 0.06758, 0.625, 0.06758, 0.625, 0.06758, 0.375, 0.06758, 0.375, 0.05193, 0.625, 0.05193, 0.625, 0.05193, 0.375, 0.05193, 0.375, 0.03522, 0.625, 0.03522, 0.625, 0.03522, 0.375, 0.03522, 0.375, 0.01779, 0.625, 0.01779, 0.625, 0.01779, 0.375, 0.01779, 0.375, 0.0, 0.625, 0.0, 0.625, 0.125, 0.375, 0.125, 0.375, 0.125, 0.625, 0.125, 0.625, 0.7707, 0.375, 0.7707, 0.375, 0.7669, 0.625, 0.7669, 0.625, 0.7669, 0.375, 0.7669, 0.375, 0.763, 0.625, 0.763, 0.625, 0.763, 0.375, 0.763, 0.375, 0.7591, 0.625, 0.7591, 0.625, 0.7591, 0.375, 0.7591, 0.375, 0.7552, 0.625, 0.7552, 0.625, 0.7552, 0.375, 0.7552, 0.375, 0.75, 0.625, 0.75, 0.625, 0.75, 0.375, 0.75, 0.375, 0.75, 0.625, 0.75, 0.625, 0.75, 0.375, 0.75, 0.375, 0.75, 0.625, 0.75, 0.625, 0.75, 0.375, 0.75, 0.375, 0.75, 0.625, 0.75, 0.625, 0.75, 0.375, 0.75, 0.375, 0.75, 0.625, 0.75, 0.375, 0.75, 0.625, 0.75, 0.625, 0.75, 0.375, 0.75, 0.375, 0.75, 0.375, 0.75, 0.375, 0.75, 0.375, 0.75, 0.375, 0.75, 0.375, 0.75, 0.375, 0.75, 0.375, 0.75, 0.375, 0.75, 0.375, 0.75, 0.375, 0.75, 0.375, 0.75, 0.375, 0.75, 0.375, 0.75, 0.375, 0.75, 0.375, 0.75, 0.375, 0.75, 0.375, 0.75, 0.375, 0.75, 0.375, 0.75, 0.375, 0.75, 0.625, 0.75, 0.625, 0.75, 0.375, 0.75, 0.625, 0.75, 0.375, 0.75, 0.375, 0.75, 0.625, 0.75, 0.625, 0.75, 0.375, 0.75, 0.375, 0.75, 0.625, 0.75, 0.625, 0.75, 0.375, 0.75, 0.375, 0.75, 0.625, 0.75, 0.625, 0.75, 0.375, 0.75, 0.375, 0.75, 0.625, 0.75, 0.625, 0.75, 0.375, 0.75, 0.375, 0.75, 0.625, 0.75, 0.625, 0.75, 0.375, 0.75, 0.375, 0.75, 0.625, 0.75, 0.625, 0.75, 0.375, 0.75, 0.375, 0.75, 0.625, 0.75, 0.625, 0.75, 0.375, 0.75, 0.375, 0.75, 0.625, 0.75, 0.625, 0.75, 0.375, 0.75, 0.375, 0.75, 0.625, 0.75, 0.625, 0.75, 0.375, 0.75, 0.375, 0.75, 0.625, 0.75, 0.625, 0.75, 0.375, 0.75, 0.375, 0.75, 0.625, 0.75, 0.625, 0.75, 0.375, 0.75, 0.375, 0.75, 0.625, 0.75, 0.625, 0.75, 0.375, 0.75, 0.375, 0.75, 0.625, 0.75, 0.625, 0.75, 0.375, 0.75, 0.375, 0.75, 0.625, 0.75, 0.375, 0.75, 0.625, 0.75, 0.625, 0.75, 0.375, 0.75, 0.625, 0.75, 0.625, 0.75, 0.375, 0.75, 0.375, 0.75, 0.625, 0.75, 0.375, 0.75, 0.375, 0.75, 0.625, 0.75, 0.625, 0.75, 0.375, 0.75, 0.375, 0.75, 0.625, 0.75, 0.625, 0.75, 0.375, 0.75, 0.375, 0.75, 0.625, 0.75, 0.375, 1.0, 0.625, 1.0, 0.625, 1.0, 0.375, 1.0, 0.375, 1.0, 0.625, 1.0, 0.625, 1.0, 0.375, 1.0, 0.375, 1.0, 0.625, 1.0, 0.625, 1.0, 0.375, 1.0, 0.375, 1.0, 0.625, 1.0, 0.625, 1.0, 0.375, 1.0, 0.375, 1.0, 0.625, 1.0, 0.625, 1.0, 0.375, 1.0, 0.375, 0.0, 0.625, 0.0, 0.625, 0.0, 0.375, 0.0, 0.375, 0.0, 0.625, 0.0, 0.625, 0.0, 0.375, 0.0, 0.375, 0.0, 0.625, 0.0, 0.625, 0.0, 0.375, 0.0, 0.375, 0.0, 0.625, 0.0, 0.625, 0.0, 0.375, 0.0, 0.375, 0.0, 0.625, 0.0, 0.625, 0.0, 0.375, 0.0, 0.375, 0.0, 0.625, 0.0, 0.625, 0.0, 0.375, 0.0, 0.125, 0.75, 0.125, 0.75, 0.125, 0.75, 0.125, 0.75, 0.125, 0.75, 0.125, 0.75, 0.125, 0.75, 0.125, 0.75, 0.125, 0.75, 0.125, 0.75, 0.125, 0.75, 0.125, 0.75, 0.125, 0.75, 0.125, 0.75, 0.125, 0.75, 0.6294, 0.5037, 0.8376, 0.5039, 0.8424, 0.5043, 0.847, 0.5053, 0.8514, 0.507, 0.8555, 0.5092, 0.8593, 0.512, 0.8626, 0.5153, 0.8654, 0.519, 0.8677, 0.5231, 0.8694, 0.5276, 0.8704, 0.5323, 0.8708, 0.5377, 0.8705, 0.6136, 0.8703, 0.6069, 0.8702, 0.6053, 0.8702, 0.6084, 0.8703, 0.6141, 0.8703, 0.6212, 0.8705, 0.6248, 0.8706, 0.626, 0.8707, 0.6265, 0.8709, 0.6268, 0.8711, 0.627, 0.8714, 0.627, 0.8728, 0.6276, 0.8736, 0.6282, 0.8737, 0.6295, 0.8738, 0.6329, 0.8738, 0.6386, 0.8738, 0.6465, 0.8738, 0.6566, 0.8738, 0.6686, 0.8738, 0.6823, 0.8738, 0.6974, 0.8738, 0.7135, 0.8738, 0.7302, 0.8738, 0.7417, 0.8621, 0.7075, 0.8469, 0.6884, 0.8199, 0.6772, 0.8197, 0.682, 0.8468, 0.693, 0.8738, 0.7468, 0.8741, 0.7488, 0.8742, 0.7489, 0.8742, 0.7489, 0.8742, 0.7489, 0.8742, 0.7489, 0.8742, 0.7489, 0.8742, 0.7489, 0.8742, 0.7489, 0.8742, 0.7489, 0.8742, 0.7489, 0.8742, 0.7488, 0.8741, 0.7488, 0.8737, 0.7482, 0.8709, 0.7479, 0.647, 0.748, 0.6409, 0.748, 0.638, 0.748, 0.6354, 0.7479, 0.6332, 0.7479, 0.6292, 0.7478, 0.6287, 0.7477, 0.6287, 0.7474, 0.6274, 0.746, 0.6302, 0.7386, 0.626, 0.7481, 0.626, 0.7483, 0.6259, 0.7483, 0.6259, 0.7483, 0.6259, 0.7484, 0.6259, 0.7484, 0.6259, 0.7485, 0.6259, 0.7484, 0.6257, 0.7488, 0.6256, 0.7489, 0.6256, 0.7489, 0.6256, 0.7489, 0.6256, 0.7489, 0.6257, 0.7488, 0.626, 0.7452, 0.6259, 0.6593, 0.6259, 0.6548, 0.6259, 0.6506, 0.6259, 0.6464, 0.6259, 0.6424, 0.6259, 0.638, 0.6259, 0.6333, 0.6259, 0.6307, 0.6259, 0.6295, 0.6259, 0.6287, 0.626, 0.6284, 0.626, 0.6282, 0.6265, 0.6279, 0.6266, 0.6279, 0.6267, 0.6277, 0.6267, 0.6274, 0.6268, 0.627, 0.6268, 0.6265, 0.6268, 0.626, 0.6268, 0.6253, 0.6268, 0.6241, 0.6268, 0.6216, 0.6268, 0.6137, 0.6267, 0.5993, 0.626, 0.5204, 0.6259, 0.5173, 0.6259, 0.5078, 0.6259, 0.5047, 0.626, 0.5038, 0.6263, 0.5039, 0.625, 0.125, 0.625, 0.125, 0.625, 0.125, 0.625, 0.125, 0.6287, 0.7474, 0.6287, 0.7477, 0.6287, 0.7477, 0.6287, 0.7474, 0.625, 0.6279, 0.625, 0.6269, 0.625, 0.6269, 0.625, 0.6279, 0.625, 1.0, 0.625, 1.0, 0.625, 1.0, 0.625, 1.0, 0.6332, 0.7479, 0.6354, 0.7479, 0.6354, 0.7479, 0.6332, 0.7479, 0.6354, 0.7479, 0.638, 0.748, 0.638, 0.748, 0.6354, 0.7479, 0.625, 0.2326, 0.625, 0.2279, 0.625, 0.2279, 0.625, 0.2326, 0.625, 0.6373, 0.625, 0.6279, 0.625, 0.6279, 0.625, 0.6373, 0.625, 0.125, 0.625, 0.125, 0.625, 0.125, 0.625, 0.125, 0.8621, 0.7075, 0.8738, 0.7417, 0.8738, 0.7417, 0.8621, 0.7075, 0.625, 0.75, 0.625, 0.75, 0.625, 0.75, 0.625, 0.75, 0.8736, 0.6282, 0.8728, 0.6276, 0.8728, 0.6276, 0.8736, 0.6282, 0.625, 0.6413, 0.625, 0.6373, 0.625, 0.6373, 0.625, 0.6413, 0.8738, 0.7417, 0.8738, 0.7302, 0.8738, 0.7302, 0.8738, 0.7417, 0.625, 0.2369, 0.625, 0.2326, 0.625, 0.2326, 0.625, 0.2369, 0.625, 0.6458, 0.625, 0.6413, 0.625, 0.6413, 0.625, 0.6458, 0.8738, 0.7302, 0.8738, 0.7135, 0.8738, 0.7135, 0.8738, 0.7302, 0.625, 0.6505, 0.625, 0.6458, 0.625, 0.6458, 0.625, 0.6505, 0.625, 0.125, 0.625, 0.125, 0.625, 0.125, 0.625, 0.125, 0.625, 0.75, 0.625, 0.75, 0.625, 0.75, 0.625, 0.75, 0.8738, 0.7135, 0.8738, 0.6974, 0.8738, 0.6974, 0.8738, 0.7135, 0.875, 0.75, 0.8199, 0.6772, 0.8199, 0.6772, 0.875, 0.75, 0.8738, 0.6974, 0.8738, 0.6823, 0.8738, 0.6823, 0.8738, 0.6974, 0.625, 0.2631, 0.625, 0.2369, 0.625, 0.2369, 0.625, 0.2631, 0.625, 0.6555, 0.625, 0.6505, 0.625, 0.6505, 0.625, 0.6555, 0.625, 0.0, 0.625, 0.0, 0.625, 0.0, 0.625, 0.0, 0.8738, 0.6823, 0.8738, 0.6686, 0.8738, 0.6686, 0.8738, 0.6823, 0.625, 0.125, 0.625, 0.125, 0.625, 0.125, 0.625, 0.125, 0.8738, 0.6686, 0.8738, 0.6566, 0.8738, 0.6566, 0.8738, 0.6686, 0.625, 0.6605, 0.625, 0.6555, 0.625, 0.6555, 0.625, 0.6605, 0.625, 0.2122, 0.625, 0.1543, 0.625, 0.1543, 0.625, 0.2122, 0.8738, 0.6566, 0.8738, 0.6465, 0.8738, 0.6465, 0.8738, 0.6566, 0.625, 0.2674, 0.625, 0.2631, 0.625, 0.2631, 0.625, 0.2674, 0.625, 0.5944, 0.625, 0.528, 0.625, 0.528, 0.625, 0.5944, 0.8738, 0.6465, 0.8738, 0.6386, 0.8738, 0.6386, 0.8738, 0.6465, 0.8738, 0.6386, 0.8738, 0.6329, 0.8738, 0.6329, 0.8738, 0.6386, 0.625, 0.75, 0.625, 0.75, 0.625, 0.75, 0.625, 0.75, 0.8738, 0.6329, 0.8737, 0.6295, 0.8737, 0.6295, 0.8738, 0.6329, 0.625, 0.2721, 0.625, 0.2674, 0.625, 0.2674, 0.625, 0.2721, 0.8737, 0.6295, 0.8736, 0.6282, 0.8736, 0.6282, 0.8737, 0.6295, 0.8469, 0.6884, 0.8621, 0.7075, 0.8621, 0.7075, 0.8469, 0.6884, 0.6257, 0.7488, 0.6256, 0.7489, 0.6256, 0.7489, 0.6257, 0.7488, 0.625, 0.75, 0.625, 0.75, 0.625, 0.75, 0.625, 0.75, 0.8728, 0.6276, 0.8714, 0.627, 0.8714, 0.627, 0.8728, 0.6276, 0.625, 0.2772, 0.625, 0.2721, 0.625, 0.2721, 0.625, 0.2772, 0.8197, 0.682, 0.8199, 0.6772, 0.875, 0.75, 0.6256, 0.7489, 0.6256, 0.7489, 0.6256, 0.7489, 0.6256, 0.7489, 0.8705, 0.6136, 0.8708, 0.5377, 0.8708, 0.5377, 0.8705, 0.6136, 0.6256, 0.7489, 0.6256, 0.7489, 0.6256, 0.7489, 0.6256, 0.7489, 0.8714, 0.627, 0.8711, 0.627, 0.8711, 0.627, 0.8714, 0.627, 0.6256, 0.7489, 0.6256, 0.7489, 0.6256, 0.7489, 0.6256, 0.7489, 0.625, 0.75, 0.625, 0.75, 0.625, 0.75, 0.625, 0.75, 0.8711, 0.627, 0.8709, 0.6268, 0.8709, 0.6268, 0.8711, 0.627, 0.625, 0.2825, 0.625, 0.2772, 0.625, 0.2772, 0.625, 0.2825, 0.6256, 0.7489, 0.6257, 0.7488, 0.6257, 0.7488, 0.6256, 0.7489, 0.8709, 0.6268, 0.8707, 0.6265, 0.8707, 0.6265, 0.8709, 0.6268, 0.6259, 0.7484, 0.6259, 0.7485, 0.6259, 0.7485, 0.6259, 0.7484, 0.8707, 0.6265, 0.8706, 0.626, 0.8706, 0.626, 0.8707, 0.6265, 0.6259, 0.7485, 0.6259, 0.7484, 0.6259, 0.7484, 0.6259, 0.7485, 0.625, 0.75, 0.625, 0.75, 0.625, 0.75, 0.625, 0.75, 0.8706, 0.626, 0.8705, 0.6248, 0.8705, 0.6248, 0.8706, 0.626, 0.626, 0.7483, 0.626, 0.7481, 0.626, 0.7481, 0.626, 0.7483, 0.8705, 0.6248, 0.8703, 0.6212, 0.8703, 0.6212, 0.8705, 0.6248, 0.625, 0.2878, 0.625, 0.2825, 0.625, 0.2825, 0.625, 0.2878, 0.6287, 0.7477, 0.6292, 0.7478, 0.6292, 0.7478, 0.6287, 0.7477, 0.8703, 0.6212, 0.8703, 0.6141, 0.8703, 0.6141, 0.8703, 0.6212, 0.6292, 0.7478, 0.6332, 0.7479, 0.6332, 0.7479, 0.6292, 0.7478, 0.625, 0.75, 0.625, 0.75, 0.625, 0.75, 0.625, 0.75, 0.8703, 0.6141, 0.8702, 0.6084, 0.8702, 0.6084, 0.8703, 0.6141, 0.638, 0.748, 0.6409, 0.748, 0.6409, 0.748, 0.638, 0.748, 0.625, 0.125, 0.625, 0.125, 0.625, 0.125, 0.625, 0.125, 0.8702, 0.6084, 0.8702, 0.6053, 0.8702, 0.6053, 0.8702, 0.6084, 0.625, 0.5988, 0.625, 0.5944, 0.625, 0.5944, 0.625, 0.5988, 0.6409, 0.748, 0.647, 0.748, 0.647, 0.748, 0.6409, 0.748, 0.625, 0.125, 0.625, 0.125, 0.625, 0.125, 0.625, 0.125, 0.8702, 0.6053, 0.8703, 0.6069, 0.8703, 0.6069, 0.8702, 0.6053, 0.625, 0.603, 0.625, 0.5988, 0.625, 0.5988, 0.625, 0.603, 0.6302, 0.7386, 0.6274, 0.746, 0.6274, 0.746, 0.6302, 0.7386, 0.625, 0.125, 0.625, 0.125, 0.625, 0.125, 0.625, 0.125, 0.625, 0.75, 0.625, 0.75, 0.625, 0.75, 0.625, 0.75, 0.8703, 0.6069, 0.8705, 0.6136, 0.8705, 0.6136, 0.8703, 0.6069, 0.625, 0.6071, 0.625, 0.603, 0.625, 0.603, 0.625, 0.6071, 0.6259, 0.6593, 0.626, 0.7452, 0.626, 0.7452, 0.6259, 0.6593, 0.625, 0.125, 0.625, 0.125, 0.625, 0.125, 0.625, 0.125, 0.8709, 0.7479, 0.8737, 0.7482, 0.8737, 0.7482, 0.8709, 0.7479, 0.625, 0.611, 0.625, 0.6071, 0.625, 0.6071, 0.625, 0.611, 0.626, 0.5204, 0.6267, 0.5993, 0.6267, 0.5993, 0.626, 0.5204, 0.625, 0.125, 0.625, 0.125, 0.625, 0.125, 0.625, 0.125, 0.8199, 0.6772, 0.8469, 0.6884, 0.8469, 0.6884, 0.8199, 0.6772, 0.625, 0.6144, 0.625, 0.611, 0.625, 0.611, 0.625, 0.6144, 0.6263, 0.5039, 0.626, 0.5038, 0.626, 0.5038, 0.6263, 0.5039, 0.625, 0.1351, 0.625, 0.125, 0.625, 0.125, 0.625, 0.1351, 0.625, 0.75, 0.625, 0.75, 0.625, 0.75, 0.625, 0.75, 0.8468, 0.693, 0.8197, 0.682, 0.8197, 0.682, 0.8468, 0.693, 0.625, 0.625, 0.625, 0.6144, 0.625, 0.6144, 0.625, 0.625, 0.626, 0.5038, 0.6259, 0.5047, 0.6259, 0.5047, 0.626, 0.5038, 0.625, 0.1385, 0.625, 0.1351, 0.625, 0.1351, 0.625, 0.1385, 0.6265, 0.6279, 0.626, 0.6282, 0.626, 0.6282, 0.6265, 0.6279, 0.625, 0.625, 0.625, 0.625, 0.625, 0.625, 0.625, 0.625, 0.6259, 0.5047, 0.6259, 0.5078, 0.6259, 0.5078, 0.6259, 0.5047, 0.625, 0.1421, 0.625, 0.1385, 0.625, 0.1385, 0.625, 0.1421, 0.626, 0.6282, 0.626, 0.6284, 0.626, 0.6284, 0.626, 0.6282, 0.625, 0.625, 0.625, 0.625, 0.625, 0.625, 0.625, 0.625, 0.6259, 0.5078, 0.6259, 0.5173, 0.6259, 0.5173, 0.6259, 0.5078, 0.625, 0.1461, 0.625, 0.1421, 0.625, 0.1421, 0.625, 0.1461, 0.625, 0.75, 0.625, 0.75, 0.625, 0.75, 0.625, 0.75, 0.626, 0.6284, 0.6259, 0.6287, 0.6259, 0.6287, 0.626, 0.6284, 0.625, 0.625, 0.625, 0.625, 0.625, 0.625, 0.625, 0.625, 0.6259, 0.5173, 0.626, 0.5204, 0.626, 0.5204, 0.6259, 0.5173, 0.625, 0.1502, 0.625, 0.1461, 0.625, 0.1461, 0.625, 0.1502, 0.6259, 0.6287, 0.6259, 0.6295, 0.6259, 0.6295, 0.6259, 0.6287, 0.625, 0.625, 0.625, 0.625, 0.625, 0.625, 0.625, 0.625, 0.625, 0.1543, 0.625, 0.1502, 0.625, 0.1502, 0.625, 0.1543, 0.6259, 0.6295, 0.6259, 0.6307, 0.6259, 0.6307, 0.6259, 0.6295, 0.625, 0.625, 0.625, 0.625, 0.625, 0.625, 0.625, 0.625, 0.625, 0.75, 0.625, 0.75, 0.625, 0.75, 0.625, 0.75, 0.625, 0.75, 0.625, 0.75, 0.625, 0.75, 0.625, 0.75, 0.6259, 0.6307, 0.6259, 0.6333, 0.6259, 0.6333, 0.6259, 0.6307, 0.6259, 0.6333, 0.6259, 0.638, 0.6259, 0.638, 0.6259, 0.6333, 0.625, 0.75, 0.625, 0.75, 0.625, 0.75, 0.625, 0.75, 0.625, 0.75, 0.625, 0.75, 0.625, 0.75, 0.625, 0.75, 0.6259, 0.638, 0.6259, 0.6424, 0.6259, 0.6424, 0.6259, 0.638, 0.8197, 0.682, 0.875, 0.75, 0.875, 0.75, 0.8197, 0.682, 0.6259, 0.6424, 0.6259, 0.6464, 0.6259, 0.6464, 0.6259, 0.6424, 0.6259, 0.6464, 0.6259, 0.6506, 0.6259, 0.6506, 0.6259, 0.6464, 0.625, 0.75, 0.625, 0.75, 0.625, 0.75, 0.625, 0.75, 0.625, 0.75, 0.625, 0.75, 0.625, 0.75, 0.625, 0.75, 0.6259, 0.6506, 0.6259, 0.6548, 0.6259, 0.6548, 0.6259, 0.6506, 0.625, 0.75, 0.625, 0.75, 0.625, 0.75, 0.625, 0.75, 0.6259, 0.6548, 0.6259, 0.6593, 0.6259, 0.6593, 0.6259, 0.6548, 0.8738, 0.7468, 0.8468, 0.693, 0.875, 0.75, 0.875, 0.75, 0.8424, 0.5043, 0.8376, 0.5039, 0.8372, 0.5, 0.8425, 0.5004, 0.847, 0.5053, 0.8424, 0.5043, 0.8425, 0.5004, 0.8478, 0.5015, 0.8514, 0.507, 0.847, 0.5053, 0.8478, 0.5015, 0.8529, 0.5034, 0.8555, 0.5092, 0.8514, 0.507, 0.8529, 0.5034, 0.8576, 0.506, 0.8593, 0.512, 0.8555, 0.5092, 0.8576, 0.506, 0.8619, 0.5092, 0.8626, 0.5153, 0.8593, 0.512, 0.8619, 0.5092, 0.8658, 0.5131, 0.8654, 0.519, 0.8626, 0.5153, 0.8658, 0.5131, 0.869, 0.5174, 0.8677, 0.5231, 0.8654, 0.519, 0.869, 0.5174, 0.8716, 0.5221, 0.8694, 0.5276, 0.8677, 0.5231, 0.8716, 0.5221, 0.8735, 0.5272, 0.8704, 0.5323, 0.8694, 0.5276, 0.8735, 0.5272, 0.8746, 0.5325, 0.8708, 0.5377, 0.8704, 0.5323, 0.8746, 0.5325, 0.875, 0.5378, 0.8376, 0.5039, 0.6294, 0.5037, 0.625, 0.5, 0.8372, 0.5, 0.6294, 0.5037, 0.6263, 0.5039, 0.625, 0.5, 0.625, 0.5, 0.6261, 0.527, 0.625, 0.528, 0.625, 0.524, 0.626, 0.5236, 0.625, 0.524, 0.625, 0.5201, 0.6259, 0.5173, 0.626, 0.5204, 0.625, 0.5201, 0.625, 0.5163, 0.6259, 0.5142, 0.6259, 0.5173, 0.625, 0.5163, 0.625, 0.5128, 0.6259, 0.5142, 0.625, 0.5128, 0.625, 0.5096, 0.6259, 0.5109, 0.625, 0.5096, 0.625, 0.5023, 0.6259, 0.5057, 0.6259, 0.5078, 0.625, 0.5023, 0.625, 0.5015, 0.6259, 0.5057, 0.625, 0.5015, 0.625, 0.5008, 0.626, 0.5041, 0.6259, 0.5047, 0.625, 0.5008, 0.625, 0.5004, 0.626, 0.5041, 0.625, 0.5004, 0.625, 0.5001, 0.626, 0.5038, 0.625, 0.5001, 0.625, 0.5, 0.6263, 0.5039, 0.626, 0.5038, 0.625, 0.5, 0.625, 0.5, 0.6266, 0.6279, 0.6265, 0.6279, 0.625, 0.625, 0.625, 0.625, 0.6267, 0.6277, 0.6266, 0.6279, 0.625, 0.625, 0.625, 0.625, 0.6267, 0.6274, 0.6267, 0.6277, 0.625, 0.625, 0.625, 0.625, 0.6268, 0.627, 0.6267, 0.6274, 0.625, 0.625, 0.625, 0.625, 0.6268, 0.6265, 0.6268, 0.627, 0.625, 0.625, 0.625, 0.625, 0.6268, 0.626, 0.6268, 0.6265, 0.625, 0.625, 0.625, 0.625, 0.6268, 0.6253, 0.6268, 0.626, 0.625, 0.625, 0.625, 0.625, 0.6268, 0.6241, 0.6268, 0.6253, 0.625, 0.625, 0.625, 0.625, 0.6268, 0.6216, 0.6268, 0.6241, 0.625, 0.625, 0.625, 0.625, 0.6268, 0.6137, 0.6268, 0.6216, 0.625, 0.625, 0.625, 0.625, 0.6267, 0.5993, 0.6268, 0.6137, 0.625, 0.625, 0.625, 0.5944, 0.6261, 0.527, 0.6267, 0.5993, 0.625, 0.5944, 0.625, 0.528, 0.6259, 0.6548, 0.6259, 0.6593, 0.625, 0.6605, 0.625, 0.6555, 0.6259, 0.6506, 0.6259, 0.6548, 0.625, 0.6555, 0.625, 0.6505, 0.6259, 0.6464, 0.6259, 0.6506, 0.625, 0.6505, 0.625, 0.6458, 0.6259, 0.6424, 0.6259, 0.6464, 0.625, 0.6458, 0.625, 0.6413, 0.6259, 0.638, 0.6259, 0.6424, 0.625, 0.6413, 0.625, 0.6373, 0.6259, 0.6333, 0.6259, 0.638, 0.625, 0.6373, 0.625, 0.6279, 0.6259, 0.6307, 0.6259, 0.6333, 0.625, 0.6279, 0.625, 0.6269, 0.6259, 0.6295, 0.6259, 0.6307, 0.625, 0.6269, 0.625, 0.6261, 0.6259, 0.6287, 0.6259, 0.6295, 0.625, 0.6261, 0.625, 0.6255, 0.626, 0.6284, 0.6259, 0.6287, 0.625, 0.6255, 0.625, 0.6251, 0.626, 0.6282, 0.626, 0.6284, 0.625, 0.6251, 0.625, 0.625, 0.6259, 0.6593, 0.626, 0.7452, 0.625, 0.75, 0.625, 0.6605, 0.6265, 0.6279, 0.626, 0.6282, 0.625, 0.625, 0.625, 0.625, 0.6302, 0.7386, 0.6274, 0.746, 0.625, 0.75, 0.625, 0.75, 0.8468, 0.693, 0.8197, 0.682, 0.875, 0.75, 0.875, 0.75, 0.8199, 0.6772, 0.8469, 0.6884, 0.875, 0.75, 0.875, 0.75, 0.8709, 0.7479, 0.8737, 0.7482, 0.875, 0.75, 0.875, 0.75, 0.8703, 0.6069, 0.8705, 0.6136, 0.875, 0.625, 0.875, 0.5998, 0.8702, 0.6053, 0.8703, 0.6069, 0.875, 0.5998, 0.875, 0.6039, 0.8702, 0.6084, 0.8702, 0.6053, 0.875, 0.6039, 0.875, 0.6079, 0.8703, 0.6141, 0.8702, 0.6084, 0.875, 0.6079, 0.875, 0.6115, 0.8703, 0.6212, 0.8703, 0.6141, 0.875, 0.6115, 0.875, 0.625, 0.8705, 0.6248, 0.8703, 0.6212, 0.875, 0.625, 0.875, 0.625, 0.8706, 0.626, 0.8705, 0.6248, 0.875, 0.625, 0.875, 0.625, 0.8707, 0.6265, 0.8706, 0.626, 0.875, 0.625, 0.875, 0.625, 0.8709, 0.6268, 0.8707, 0.6265, 0.875, 0.625, 0.875, 0.625, 0.8711, 0.627, 0.8709, 0.6268, 0.875, 0.625, 0.875, 0.625, 0.8714, 0.627, 0.8711, 0.627, 0.875, 0.625, 0.875, 0.625, 0.8705, 0.6136, 0.8708, 0.5377, 0.875, 0.5378, 0.875, 0.625, 0.8728, 0.6276, 0.8714, 0.627, 0.875, 0.625, 0.875, 0.625, 0.8469, 0.6884, 0.8621, 0.7075, 0.875, 0.75, 0.875, 0.75, 0.8737, 0.6295, 0.8736, 0.6282, 0.875, 0.625, 0.875, 0.6263, 0.8738, 0.6329, 0.8737, 0.6295, 0.875, 0.6263, 0.875, 0.6301, 0.8738, 0.6386, 0.8738, 0.6329, 0.875, 0.6301, 0.875, 0.6363, 0.8738, 0.6465, 0.8738, 0.6386, 0.875, 0.6363, 0.875, 0.6448, 0.8738, 0.6566, 0.8738, 0.6465, 0.875, 0.6448, 0.875, 0.6555, 0.8738, 0.6686, 0.8738, 0.6566, 0.875, 0.6555, 0.875, 0.6681, 0.8738, 0.6823, 0.8738, 0.6686, 0.875, 0.6681, 0.875, 0.6824, 0.8738, 0.6974, 0.8738, 0.6823, 0.875, 0.6824, 0.875, 0.6981, 0.8738, 0.7135, 0.8738, 0.6974, 0.875, 0.6981, 0.875, 0.7148, 0.8738, 0.7302, 0.8738, 0.7135, 0.875, 0.7148, 0.875, 0.7322, 0.8738, 0.7417, 0.8738, 0.7302, 0.875, 0.7322, 0.875, 0.75, 0.8736, 0.6282, 0.8728, 0.6276, 0.875, 0.625, 0.875, 0.625, 0.8621, 0.7075, 0.8738, 0.7417, 0.875, 0.75, 0.875, 0.75, 0.644, 0.748, 0.647, 0.748, 0.6457, 0.75, 0.6422, 0.75, 0.644, 0.748, 0.6422, 0.75, 0.6387, 0.75, 0.638, 0.748, 0.6409, 0.748, 0.6387, 0.75, 0.6354, 0.75, 0.6354, 0.7479, 0.638, 0.748, 0.6354, 0.75, 0.6325, 0.75, 0.6332, 0.7479, 0.6354, 0.7479, 0.6325, 0.75, 0.63, 0.75, 0.6314, 0.7479, 0.6332, 0.7479, 0.63, 0.75, 0.6282, 0.75, 0.6314, 0.7479, 0.6282, 0.75, 0.6268, 0.75, 0.6301, 0.7479, 0.6268, 0.75, 0.6258, 0.75, 0.6287, 0.7477, 0.6292, 0.7478, 0.6258, 0.75, 0.6252, 0.75, 0.6287, 0.7474, 0.6287, 0.7477, 0.625, 0.75, 0.6276, 0.7456, 0.6287, 0.7474, 0.625, 0.75, 0.625, 0.75, 0.65, 0.7479, 0.8709, 0.7479, 0.875, 0.75, 0.6492, 0.75, 0.6261, 0.748, 0.625, 0.75, 0.625, 0.75, 0.626, 0.7482, 0.626, 0.7481, 0.625, 0.75, 0.625, 0.75, 0.626, 0.7482, 0.625, 0.75, 0.625, 0.75, 0.6259, 0.7483, 0.626, 0.7483, 0.625, 0.75, 0.625, 0.75, 0.6259, 0.7483, 0.6259, 0.7483, 0.625, 0.75, 0.625, 0.75, 0.6259, 0.7484, 0.6259, 0.7483, 0.625, 0.75, 0.625, 0.75, 0.6259, 0.7484, 0.6259, 0.7484, 0.625, 0.75, 0.625, 0.75, 0.6259, 0.7484, 0.6259, 0.7484, 0.625, 0.75, 0.625, 0.75, 0.6259, 0.7484, 0.625, 0.75, 0.625, 0.75, 0.6259, 0.7485, 0.625, 0.75, 0.625, 0.75, 0.6259, 0.7484, 0.6259, 0.7485, 0.625, 0.75, 0.625, 0.75, 0.6261, 0.748, 0.6302, 0.7386, 0.625, 0.75, 0.625, 0.75, 0.6256, 0.7489, 0.6257, 0.7488, 0.625, 0.75, 0.625, 0.75, 0.6256, 0.7489, 0.6256, 0.7489, 0.625, 0.75, 0.6256, 0.7489, 0.6256, 0.7489, 0.625, 0.75, 0.625, 0.75, 0.6256, 0.7489, 0.625, 0.75, 0.625, 0.75, 0.6256, 0.7489, 0.6256, 0.7489, 0.625, 0.75, 0.6256, 0.7489, 0.625, 0.75, 0.625, 0.75, 0.6257, 0.7489, 0.6256, 0.7489, 0.625, 0.75, 0.6257, 0.7489, 0.625, 0.75, 0.625, 0.75, 0.6257, 0.7488, 0.6259, 0.7484, 0.625, 0.75, 0.625, 0.75, 0.626, 0.7452, 0.6257, 0.7488, 0.625, 0.75, 0.625, 0.75, 0.8741, 0.7488, 0.8742, 0.7488, 0.875, 0.75, 0.875, 0.75, 0.8742, 0.7488, 0.8742, 0.7489, 0.875, 0.75, 0.875, 0.75, 0.8742, 0.7489, 0.8742, 0.7489, 0.875, 0.75, 0.875, 0.75, 0.8742, 0.7489, 0.8742, 0.7489, 0.875, 0.75, 0.875, 0.75, 0.8742, 0.7489, 0.8742, 0.7489, 0.875, 0.75, 0.875, 0.75, 0.8742, 0.7489, 0.8742, 0.7489, 0.875, 0.75, 0.875, 0.75, 0.8742, 0.7489, 0.8742, 0.7489, 0.875, 0.75, 0.875, 0.75, 0.8742, 0.7489, 0.8742, 0.7489, 0.875, 0.75, 0.875, 0.75, 0.8742, 0.7489, 0.8742, 0.7489, 0.875, 0.75, 0.875, 0.75, 0.8742, 0.7489, 0.8742, 0.7489, 0.875, 0.75, 0.875, 0.75, 0.8742, 0.7489, 0.8741, 0.7488, 0.875, 0.75, 0.875, 0.75, 0.8741, 0.7488, 0.8738, 0.7468, 0.875, 0.75, 0.875, 0.75, 0.8737, 0.7482, 0.8741, 0.7488, 0.875, 0.75, 0.875, 0.75, 0.625, 0.6269, 0.625, 0.6261, 0.625, 0.6261, 0.625, 0.6269, 0.625, 0.2279, 0.625, 0.2228, 0.625, 0.2228, 0.625, 0.2279, 0.6274, 0.746, 0.6287, 0.7474, 0.6287, 0.7474, 0.6274, 0.746, 0.625, 0.6261, 0.625, 0.6255, 0.625, 0.6255, 0.625, 0.6261, 0.647, 0.748, 0.8709, 0.7479, 0.8709, 0.7479, 0.647, 0.748, 0.625, 1.0, 0.625, 1.0, 0.625, 1.0, 0.625, 1.0, 0.625, 0.6255, 0.625, 0.6251, 0.625, 0.6251, 0.625, 0.6255, 0.6259, 0.7483, 0.626, 0.7483, 0.626, 0.7483, 0.6259, 0.7483, 0.625, 0.125, 0.625, 0.125, 0.625, 0.125, 0.625, 0.125, 0.625, 0.6251, 0.625, 0.625, 0.625, 0.625, 0.625, 0.6251, 0.625, 0.2228, 0.625, 0.2175, 0.625, 0.2175, 0.625, 0.2228, 0.6259, 0.7483, 0.6259, 0.7483, 0.6259, 0.7483, 0.6259, 0.7483, 0.6259, 0.7484, 0.6259, 0.7483, 0.6259, 0.7483, 0.6259, 0.7484, 0.625, 1.0, 0.625, 1.0, 0.625, 1.0, 0.625, 1.0, 0.6259, 0.7484, 0.6259, 0.7484, 0.6259, 0.7484, 0.6259, 0.7484, 0.625, 0.125, 0.625, 0.125, 0.625, 0.125, 0.625, 0.125, 0.625, 0.2175, 0.625, 0.2122, 0.625, 0.2122, 0.625, 0.2175, 0.626, 0.7481, 0.6302, 0.7386, 0.6302, 0.7386, 0.626, 0.7481, 0.625, 0.625, 0.625, 0.625, 0.625, 0.625, 0.625, 0.625, 0.6257, 0.7488, 0.6259, 0.7484, 0.6259, 0.7484, 0.6257, 0.7488, 0.625, 1.0, 0.625, 1.0, 0.625, 1.0, 0.625, 1.0, 0.626, 0.7452, 0.6257, 0.7488, 0.6257, 0.7488, 0.626, 0.7452, 0.625, 0.125, 0.625, 0.08186, 0.625, 0.08186, 0.625, 0.125, 0.8741, 0.7488, 0.8742, 0.7488, 0.8742, 0.7488, 0.8741, 0.7488, 0.625, 0.5, 0.625, 0.2878, 0.625, 0.2878, 0.625, 0.5, 0.8742, 0.7488, 0.8742, 0.7489, 0.8742, 0.7489, 0.8742, 0.7488, 0.625, 1.0, 0.625, 1.0, 0.625, 1.0, 0.625, 1.0, 0.8742, 0.7489, 0.8742, 0.7489, 0.8742, 0.7489, 0.8742, 0.7489, 0.625, 0.08186, 0.625, 0.06758, 0.625, 0.06758, 0.625, 0.08186, 0.8742, 0.7489, 0.8742, 0.7489, 0.8742, 0.7489, 0.8742, 0.7489, 0.8742, 0.7489, 0.8742, 0.7489, 0.8742, 0.7489, 0.8742, 0.7489, 0.625, 0.0, 0.625, 0.0, 0.625, 0.0, 0.625, 0.0, 0.625, 0.5, 0.625, 0.5, 0.625, 0.5, 0.625, 0.5, 0.8742, 0.7489, 0.8742, 0.7489, 0.8742, 0.7489, 0.8742, 0.7489, 0.625, 0.06758, 0.625, 0.05193, 0.625, 0.05193, 0.625, 0.06758, 0.8742, 0.7489, 0.8742, 0.7489, 0.8742, 0.7489, 0.8742, 0.7489, 0.625, 0.528, 0.625, 0.524, 0.625, 0.524, 0.625, 0.528, 0.8742, 0.7489, 0.8742, 0.7489, 0.8742, 0.7489, 0.8742, 0.7489, 0.625, 0.0, 0.625, 0.0, 0.625, 0.0, 0.625, 0.0, 0.8742, 0.7489, 0.8742, 0.7489, 0.8742, 0.7489, 0.8742, 0.7489, 0.625, 0.05193, 0.625, 0.03522, 0.625, 0.03522, 0.625, 0.05193, 0.8742, 0.7489, 0.8742, 0.7489, 0.8742, 0.7489, 0.8742, 0.7489, 0.8742, 0.7489, 0.8741, 0.7488, 0.8741, 0.7488, 0.8742, 0.7489, 0.625, 0.0, 0.625, 0.0, 0.625, 0.0, 0.625, 0.0, 0.625, 0.524, 0.625, 0.5201, 0.625, 0.5201, 0.625, 0.524, 0.8741, 0.7488, 0.8738, 0.7468, 0.8738, 0.7468, 0.8741, 0.7488, 0.625, 0.03522, 0.625, 0.01779, 0.625, 0.01779, 0.625, 0.03522, 0.8737, 0.7482, 0.8741, 0.7488, 0.8741, 0.7488, 0.8737, 0.7482, 0.625, 0.0, 0.625, 0.0, 0.625, 0.0, 0.625, 0.0, 0.625, 0.0, 0.625, 0.0, 0.625, 0.0, 0.625, 0.0, 0.625, 0.5201, 0.625, 0.5163, 0.625, 0.5163, 0.625, 0.5201, 0.625, 0.125, 0.625, 0.125, 0.625, 0.125, 0.625, 0.125, 0.625, 0.0, 0.625, 0.0, 0.625, 0.0, 0.625, 0.0, 0.625, 0.5163, 0.625, 0.5128, 0.625, 0.5128, 0.625, 0.5163, 0.625, 0.0, 0.625, 0.0, 0.625, 0.0, 0.625, 0.0, 0.625, 0.5128, 0.625, 0.5096, 0.625, 0.5096, 0.625, 0.5128, 0.625, 0.7669, 0.625, 0.763, 0.625, 0.763, 0.625, 0.7669, 0.625, 0.0, 0.625, 0.0, 0.625, 0.0, 0.625, 0.0, 0.625, 0.5096, 0.625, 0.5023, 0.625, 0.5023, 0.625, 0.5096, 0.625, 1.0, 0.625, 1.0, 0.625, 1.0, 0.625, 1.0, 0.625, 0.763, 0.625, 0.7591, 0.625, 0.7591, 0.625, 0.763, 0.625, 0.75, 0.625, 0.6605, 0.625, 0.6605, 0.625, 0.75, 0.8738, 0.7468, 0.8468, 0.693, 0.8468, 0.693, 0.8738, 0.7468, 0.8424, 0.5043, 0.8376, 0.5039, 0.8376, 0.5039, 0.8424, 0.5043, 0.625, 0.5023, 0.625, 0.5015, 0.625, 0.5015, 0.625, 0.5023, 0.847, 0.5053, 0.8424, 0.5043, 0.8424, 0.5043, 0.847, 0.5053, 0.625, 0.7591, 0.625, 0.7552, 0.625, 0.7552, 0.625, 0.7591, 0.625, 0.75, 0.625, 0.75, 0.625, 0.75, 0.625, 0.75, 0.8514, 0.507, 0.847, 0.5053, 0.847, 0.5053, 0.8514, 0.507, 0.8555, 0.5092, 0.8514, 0.507, 0.8514, 0.507, 0.8555, 0.5092, 0.625, 0.5015, 0.625, 0.5008, 0.625, 0.5008, 0.625, 0.5015, 0.8593, 0.512, 0.8555, 0.5092, 0.8555, 0.5092, 0.8593, 0.512, 0.625, 0.7552, 0.625, 0.75, 0.625, 0.75, 0.625, 0.7552, 0.8626, 0.5153, 0.8593, 0.512, 0.8593, 0.512, 0.8626, 0.5153, 0.8654, 0.519, 0.8626, 0.5153, 0.8626, 0.5153, 0.8654, 0.519, 0.625, 0.5008, 0.625, 0.5004, 0.625, 0.5004, 0.625, 0.5008, 0.8677, 0.5231, 0.8654, 0.519, 0.8654, 0.519, 0.8677, 0.5231, 0.625, 0.75, 0.625, 0.75, 0.625, 0.75, 0.625, 0.75, 0.8694, 0.5276, 0.8677, 0.5231, 0.8677, 0.5231, 0.8694, 0.5276, 0.8704, 0.5323, 0.8694, 0.5276, 0.8694, 0.5276, 0.8704, 0.5323, 0.625, 0.5004, 0.625, 0.5001, 0.625, 0.5001, 0.625, 0.5004, 0.8708, 0.5377, 0.8704, 0.5323, 0.8704, 0.5323, 0.8708, 0.5377, 0.625, 0.75, 0.625, 0.75, 0.625, 0.75, 0.625, 0.75, 0.8376, 0.5039, 0.6294, 0.5037, 0.6294, 0.5037, 0.8376, 0.5039, 0.6294, 0.5037, 0.6263, 0.5039, 0.6263, 0.5039, 0.6294, 0.5037, 0.625, 0.5001, 0.625, 0.5, 0.625, 0.5, 0.625, 0.5001, 0.6266, 0.6279, 0.6265, 0.6279, 0.6265, 0.6279, 0.6266, 0.6279, 0.625, 0.75, 0.625, 0.75, 0.625, 0.75, 0.625, 0.75, 0.625, 0.01779, 0.625, 0.0, 0.625, 0.0, 0.625, 0.01779, 0.6267, 0.6277, 0.6266, 0.6279, 0.6266, 0.6279, 0.6267, 0.6277, 0.625, 0.0, 0.625, 0.0, 0.625, 0.0, 0.625, 0.0, 0.6267, 0.6274, 0.6267, 0.6277, 0.6267, 0.6277, 0.6267, 0.6274, 0.625, 0.7707, 0.625, 0.7669, 0.625, 0.7669, 0.625, 0.7707, 0.6268, 0.627, 0.6267, 0.6274, 0.6267, 0.6274, 0.6268, 0.627, 0.625, 0.75, 0.625, 0.75, 0.625, 0.75, 0.625, 0.75, 0.625, 0.5, 0.625, 0.5, 0.625, 0.5, 0.625, 0.5, 0.6268, 0.6265, 0.6268, 0.627, 0.6268, 0.627, 0.6268, 0.6265, 0.625, 1.0, 0.625, 1.0, 0.625, 1.0, 0.625, 1.0, 0.6268, 0.626, 0.6268, 0.6265, 0.6268, 0.6265, 0.6268, 0.626, 0.625, 0.75, 0.625, 0.75, 0.625, 0.75, 0.625, 0.75, 0.6268, 0.6253, 0.6268, 0.626, 0.6268, 0.626, 0.6268, 0.6253, 0.625, 0.75, 0.625, 0.75, 0.625, 0.75, 0.625, 0.75, 0.6268, 0.6241, 0.6268, 0.6253, 0.6268, 0.6253, 0.6268, 0.6241, 0.625, 1.0, 0.625, 0.7742, 0.625, 0.7742, 0.625, 1.0, 0.6268, 0.6216, 0.6268, 0.6241, 0.6268, 0.6241, 0.6268, 0.6216, 0.625, 0.75, 0.625, 0.75, 0.625, 0.75, 0.625, 0.75, 0.6268, 0.6137, 0.6268, 0.6216, 0.6268, 0.6216, 0.6268, 0.6137, 0.6267, 0.5993, 0.6268, 0.6137, 0.6268, 0.6137, 0.6267, 0.5993])
me_cube_001.update()
me_cube = bpy.data.meshes.new('Cube')
me_cube.from_pydata([(-2.154, -1.0, -1.0), (-2.081, -0.9141, 1.0), (-2.154, 1.0, -1.0), (-2.081, 0.9141, 1.0), (1.0, -1.0, -1.0), (0.9141, -0.9141, 1.0), (1.0, 1.0, -1.0), (0.9141, 0.9141, 1.0), (-2.154, -1.0, 1.0), (-2.154, 1.0, 1.0), (1.0, 1.0, 1.0), (1.0, -1.0, 1.0), (-2.081, -0.9141, 5.315), (-2.081, 0.9141, 5.315), (0.9141, 0.9141, 5.315), (0.9141, -0.9141, 5.315)], [], [(0, 8, 9, 2), (2, 9, 10, 6), (6, 10, 11, 4), (4, 11, 8, 0), (2, 6, 4, 0), (5, 7, 14, 15), (1, 3, 9, 8), (3, 7, 10, 9), (7, 5, 11, 10), (5, 1, 8, 11), (14, 13, 12, 15), (3, 1, 12, 13), (1, 5, 15, 12), (7, 3, 13, 14)])
_uv = me_cube.uv_layers.new(name='UVMap')
_uv.uv.foreach_set('vector', [0.375, 0.0, 0.625, 0.0, 0.625, 0.25, 0.375, 0.25, 0.375, 0.25, 0.625, 0.25, 0.625, 0.5, 0.375, 0.5, 0.375, 0.5, 0.625, 0.5, 0.625, 0.75, 0.375, 0.75, 0.375, 0.75, 0.625, 0.75, 0.625, 1.0, 0.375, 1.0, 0.125, 0.5, 0.375, 0.5, 0.375, 0.75, 0.125, 0.75, 0.6357, 0.7393, 0.6357, 0.5107, 0.6357, 0.5107, 0.6357, 0.7393, 0.8643, 0.7393, 0.8643, 0.5107, 0.875, 0.5, 0.875, 0.75, 0.8643, 0.5107, 0.6357, 0.5107, 0.625, 0.5, 0.875, 0.5, 0.6357, 0.5107, 0.6357, 0.7393, 0.625, 0.75, 0.625, 0.5, 0.6357, 0.7393, 0.8643, 0.7393, 0.875, 0.75, 0.625, 0.75, 0.6357, 0.5107, 0.8643, 0.5107, 0.8643, 0.7393, 0.6357, 0.7393, 0.8643, 0.5107, 0.8643, 0.7393, 0.8643, 0.7393, 0.8643, 0.5107, 0.8643, 0.7393, 0.6357, 0.7393, 0.6357, 0.7393, 0.8643, 0.7393, 0.6357, 0.5107, 0.8643, 0.5107, 0.8643, 0.5107, 0.6357, 0.5107])
me_cube.update()
me_cube_002 = bpy.data.meshes.new('Cube.002')
me_cube_002.from_pydata([(-1.0, -1.0, -1.0), (-1.0, -1.0, 1.0), (-1.0, 1.0, -1.0), (-1.0, 1.0, 1.0), (1.0, -1.0, -1.0), (1.0, -1.0, 1.0), (1.0, 1.0, -1.0), (1.0, 1.0, 1.0)], [], [(0, 1, 3, 2), (2, 3, 7, 6), (6, 7, 5, 4), (4, 5, 1, 0), (2, 6, 4, 0), (7, 3, 1, 5)])
_uv = me_cube_002.uv_layers.new(name='UVMap')
_uv.uv.foreach_set('vector', [0.375, 0.0, 0.625, 0.0, 0.625, 0.25, 0.375, 0.25, 0.375, 0.25, 0.625, 0.25, 0.625, 0.5, 0.375, 0.5, 0.375, 0.5, 0.625, 0.5, 0.625, 0.75, 0.375, 0.75, 0.375, 0.75, 0.625, 0.75, 0.625, 1.0, 0.375, 1.0, 0.125, 0.5, 0.375, 0.5, 0.375, 0.75, 0.125, 0.75, 0.625, 0.5, 0.875, 0.5, 0.875, 0.75, 0.625, 0.75])
me_cube_002.update()
me_cube_003 = bpy.data.meshes.new('Cube.003')
me_cube_003.from_pydata([(-1.0, -1.0, -1.0), (-1.0, -1.0, 1.0), (-1.0, 1.0, -1.0), (-1.0, 1.0, 1.0), (1.0, -1.0, -1.0), (1.0, -1.0, 1.0), (1.0, 1.0, -1.0), (1.0, 1.0, 1.0)], [], [(0, 1, 3, 2), (2, 3, 7, 6), (6, 7, 5, 4), (4, 5, 1, 0), (2, 6, 4, 0), (7, 3, 1, 5)])
_uv = me_cube_003.uv_layers.new(name='UVMap')
_uv.uv.foreach_set('vector', [0.375, 0.0, 0.625, 0.0, 0.625, 0.25, 0.375, 0.25, 0.375, 0.25, 0.625, 0.25, 0.625, 0.5, 0.375, 0.5, 0.375, 0.5, 0.625, 0.5, 0.625, 0.75, 0.375, 0.75, 0.375, 0.75, 0.625, 0.75, 0.625, 1.0, 0.375, 1.0, 0.125, 0.5, 0.375, 0.5, 0.375, 0.75, 0.125, 0.75, 0.625, 0.5, 0.875, 0.5, 0.875, 0.75, 0.625, 0.75])
me_cube_003.update()
me_cube_005 = bpy.data.meshes.new('Cube.005')
me_cube_005.from_pydata([(-1.0, -1.0, -1.0), (-1.0, -1.0, 1.0), (-1.0, 1.0, -1.0), (-1.0, 1.0, 1.0), (1.0, -1.0, -1.0), (1.0, -1.0, 1.0), (1.0, 1.0, -1.0), (1.0, 1.0, 1.0)], [], [(0, 1, 3, 2), (2, 3, 7, 6), (6, 7, 5, 4), (4, 5, 1, 0), (2, 6, 4, 0), (7, 3, 1, 5)])
_uv = me_cube_005.uv_layers.new(name='UVMap')
_uv.uv.foreach_set('vector', [0.375, 0.0, 0.625, 0.0, 0.625, 0.25, 0.375, 0.25, 0.375, 0.25, 0.625, 0.25, 0.625, 0.5, 0.375, 0.5, 0.375, 0.5, 0.625, 0.5, 0.625, 0.75, 0.375, 0.75, 0.375, 0.75, 0.625, 0.75, 0.625, 1.0, 0.375, 1.0, 0.125, 0.5, 0.375, 0.5, 0.375, 0.75, 0.125, 0.75, 0.625, 0.5, 0.875, 0.5, 0.875, 0.75, 0.625, 0.75])
me_cube_005.update()
me_cube_006 = bpy.data.meshes.new('Cube.006')
me_cube_006.from_pydata([(-1.0, -1.0, -1.0), (-1.0, -1.0, 1.0), (-1.0, 1.0, -1.0), (-1.0, 1.0, 1.0), (1.0, -1.0, -1.0), (1.0, -1.0, 1.0), (1.0, 1.0, -1.0), (1.0, 1.0, 1.0)], [], [(0, 1, 3, 2), (2, 3, 7, 6), (6, 7, 5, 4), (4, 5, 1, 0), (2, 6, 4, 0), (7, 3, 1, 5)])
_uv = me_cube_006.uv_layers.new(name='UVMap')
_uv.uv.foreach_set('vector', [0.375, 0.0, 0.625, 0.0, 0.625, 0.25, 0.375, 0.25, 0.375, 0.25, 0.625, 0.25, 0.625, 0.5, 0.375, 0.5, 0.375, 0.5, 0.625, 0.5, 0.625, 0.75, 0.375, 0.75, 0.375, 0.75, 0.625, 0.75, 0.625, 1.0, 0.375, 1.0, 0.125, 0.5, 0.375, 0.5, 0.375, 0.75, 0.125, 0.75, 0.625, 0.5, 0.875, 0.5, 0.875, 0.75, 0.625, 0.75])
me_cube_006.update()
me_cube_007 = bpy.data.meshes.new('Cube.007')
me_cube_007.from_pydata([(-1.0, -1.0, -1.0), (-1.0, -1.0, 1.0), (-1.0, 1.0, -1.0), (-1.0, 1.0, 1.0), (1.0, -1.0, -1.0), (1.0, -1.0, 1.0), (1.0, 1.0, -1.0), (1.0, 1.0, 1.0)], [], [(0, 1, 3, 2), (2, 3, 7, 6), (6, 7, 5, 4), (4, 5, 1, 0), (2, 6, 4, 0), (7, 3, 1, 5)])
_uv = me_cube_007.uv_layers.new(name='UVMap')
_uv.uv.foreach_set('vector', [0.375, 0.0, 0.625, 0.0, 0.625, 0.25, 0.375, 0.25, 0.375, 0.25, 0.625, 0.25, 0.625, 0.5, 0.375, 0.5, 0.375, 0.5, 0.625, 0.5, 0.625, 0.75, 0.375, 0.75, 0.375, 0.75, 0.625, 0.75, 0.625, 1.0, 0.375, 1.0, 0.125, 0.5, 0.375, 0.5, 0.375, 0.75, 0.125, 0.75, 0.625, 0.5, 0.875, 0.5, 0.875, 0.75, 0.625, 0.75])
me_cube_007.update()
me_cube_008 = bpy.data.meshes.new('Cube.008')
me_cube_008.from_pydata([(-1.0, -1.0, -1.0), (-1.0, -1.0, 1.0), (-1.0, 1.0, -1.0), (-1.0, 1.0, 1.0), (1.0, -1.0, -1.0), (1.0, -1.0, 1.0), (1.0, 1.0, -1.0), (1.0, 1.0, 1.0)], [], [(0, 1, 3, 2), (2, 3, 7, 6), (6, 7, 5, 4), (4, 5, 1, 0), (2, 6, 4, 0), (7, 3, 1, 5)])
_uv = me_cube_008.uv_layers.new(name='UVMap')
_uv.uv.foreach_set('vector', [0.375, 0.0, 0.625, 0.0, 0.625, 0.25, 0.375, 0.25, 0.375, 0.25, 0.625, 0.25, 0.625, 0.5, 0.375, 0.5, 0.375, 0.5, 0.625, 0.5, 0.625, 0.75, 0.375, 0.75, 0.375, 0.75, 0.625, 0.75, 0.625, 1.0, 0.375, 1.0, 0.125, 0.5, 0.375, 0.5, 0.375, 0.75, 0.125, 0.75, 0.625, 0.5, 0.875, 0.5, 0.875, 0.75, 0.625, 0.75])
me_cube_008.update()
me_cube_009 = bpy.data.meshes.new('Cube.009')
me_cube_009.from_pydata([(-1.0, -1.0, -1.0), (-1.0, -1.0, 1.0), (-1.0, 1.0, -1.0), (-1.0, 1.0, 1.0), (1.0, -1.0, -1.0), (1.0, -1.0, 1.0), (1.0, 1.0, -1.0), (1.0, 1.0, 1.0)], [], [(0, 1, 3, 2), (2, 3, 7, 6), (6, 7, 5, 4), (4, 5, 1, 0), (2, 6, 4, 0), (7, 3, 1, 5)])
_uv = me_cube_009.uv_layers.new(name='UVMap')
_uv.uv.foreach_set('vector', [0.375, 0.0, 0.625, 0.0, 0.625, 0.25, 0.375, 0.25, 0.375, 0.25, 0.625, 0.25, 0.625, 0.5, 0.375, 0.5, 0.375, 0.5, 0.625, 0.5, 0.625, 0.75, 0.375, 0.75, 0.375, 0.75, 0.625, 0.75, 0.625, 1.0, 0.375, 1.0, 0.125, 0.5, 0.375, 0.5, 0.375, 0.75, 0.125, 0.75, 0.625, 0.5, 0.875, 0.5, 0.875, 0.75, 0.625, 0.75])
me_cube_009.update()
me_cube_010 = bpy.data.meshes.new('Cube.010')
me_cube_010.from_pydata([(-1.0, -1.0, -1.0), (-1.0, -1.0, 1.0), (-1.0, 1.0, -1.0), (-1.0, 1.0, 1.0), (1.0, -1.0, -1.0), (1.0, -1.0, 1.0), (1.0, 1.0, -1.0), (1.0, 1.0, 1.0)], [], [(0, 1, 3, 2), (2, 3, 7, 6), (6, 7, 5, 4), (4, 5, 1, 0), (2, 6, 4, 0), (7, 3, 1, 5)])
_uv = me_cube_010.uv_layers.new(name='UVMap')
_uv.uv.foreach_set('vector', [0.375, 0.0, 0.625, 0.0, 0.625, 0.25, 0.375, 0.25, 0.375, 0.25, 0.625, 0.25, 0.625, 0.5, 0.375, 0.5, 0.375, 0.5, 0.625, 0.5, 0.625, 0.75, 0.375, 0.75, 0.375, 0.75, 0.625, 0.75, 0.625, 1.0, 0.375, 1.0, 0.125, 0.5, 0.375, 0.5, 0.375, 0.75, 0.125, 0.75, 0.625, 0.5, 0.875, 0.5, 0.875, 0.75, 0.625, 0.75])
me_cube_010.update()
me_cube_011 = bpy.data.meshes.new('Cube.011')
me_cube_011.from_pydata([(-1.0, -1.0, -1.0), (-1.0, -1.0, 1.0), (-1.0, 1.0, -1.0), (-1.0, 1.0, 1.0), (1.0, -1.0, -1.0), (1.0, -1.0, 1.0), (1.0, 1.0, -1.0), (1.0, 1.0, 1.0)], [], [(0, 1, 3, 2), (2, 3, 7, 6), (6, 7, 5, 4), (4, 5, 1, 0), (2, 6, 4, 0), (7, 3, 1, 5)])
_uv = me_cube_011.uv_layers.new(name='UVMap')
_uv.uv.foreach_set('vector', [0.375, 0.0, 0.625, 0.0, 0.625, 0.25, 0.375, 0.25, 0.375, 0.25, 0.625, 0.25, 0.625, 0.5, 0.375, 0.5, 0.375, 0.5, 0.625, 0.5, 0.625, 0.75, 0.375, 0.75, 0.375, 0.75, 0.625, 0.75, 0.625, 1.0, 0.375, 1.0, 0.125, 0.5, 0.375, 0.5, 0.375, 0.75, 0.125, 0.75, 0.625, 0.5, 0.875, 0.5, 0.875, 0.75, 0.625, 0.75])
me_cube_011.update()
me_cube_012 = bpy.data.meshes.new('Cube.012')
me_cube_012.from_pydata([(-1.0, -1.0, -1.0), (-1.0, -1.0, 1.0), (-1.0, 1.0, -1.0), (-1.0, 1.0, 1.0), (1.0, -1.0, -1.0), (1.0, -1.0, 1.0), (1.0, 1.0, -1.0), (1.0, 1.0, 1.0)], [], [(0, 1, 3, 2), (2, 3, 7, 6), (6, 7, 5, 4), (4, 5, 1, 0), (2, 6, 4, 0), (7, 3, 1, 5)])
_uv = me_cube_012.uv_layers.new(name='UVMap')
_uv.uv.foreach_set('vector', [0.375, 0.0, 0.625, 0.0, 0.625, 0.25, 0.375, 0.25, 0.375, 0.25, 0.625, 0.25, 0.625, 0.5, 0.375, 0.5, 0.375, 0.5, 0.625, 0.5, 0.625, 0.75, 0.375, 0.75, 0.375, 0.75, 0.625, 0.75, 0.625, 1.0, 0.375, 1.0, 0.125, 0.5, 0.375, 0.5, 0.375, 0.75, 0.125, 0.75, 0.625, 0.5, 0.875, 0.5, 0.875, 0.75, 0.625, 0.75])
me_cube_012.update()
me_cube_013 = bpy.data.meshes.new('Cube.013')
me_cube_013.from_pydata([(-1.0, -1.0, -1.0), (-1.0, -1.0, 1.0), (-1.0, 1.0, -1.0), (-1.0, 1.0, 1.0), (1.0, -1.0, -1.0), (1.0, -1.0, 1.0), (1.0, 1.0, -1.0), (1.0, 1.0, 1.0)], [], [(0, 1, 3, 2), (2, 3, 7, 6), (6, 7, 5, 4), (4, 5, 1, 0), (2, 6, 4, 0), (7, 3, 1, 5)])
_uv = me_cube_013.uv_layers.new(name='UVMap')
_uv.uv.foreach_set('vector', [0.375, 0.0, 0.625, 0.0, 0.625, 0.25, 0.375, 0.25, 0.375, 0.25, 0.625, 0.25, 0.625, 0.5, 0.375, 0.5, 0.375, 0.5, 0.625, 0.5, 0.625, 0.75, 0.375, 0.75, 0.375, 0.75, 0.625, 0.75, 0.625, 1.0, 0.375, 1.0, 0.125, 0.5, 0.375, 0.5, 0.375, 0.75, 0.125, 0.75, 0.625, 0.5, 0.875, 0.5, 0.875, 0.75, 0.625, 0.75])
me_cube_013.update()
me_cube_014 = bpy.data.meshes.new('Cube.014')
me_cube_014.from_pydata([(-1.0, -1.0, -1.0), (-1.0, -1.0, 1.0), (-1.0, 1.0, -1.0), (-1.0, 1.0, 1.0), (1.0, -1.0, -1.0), (1.0, -1.0, 1.0), (1.0, 1.0, -1.0), (1.0, 1.0, 1.0), (1.0, -1.139, 1.0), (1.0, -1.139, -1.0), (10.49, -1.0, 1.0), (10.49, -1.0, -1.0), (10.49, -1.139, 1.0), (10.49, -1.139, -1.0), (28.82, -1.0, 1.0), (28.82, -1.0, -1.0), (28.82, -1.139, 1.0), (28.82, -1.139, -1.0), (1.0, -1.139, -1.0), (-1.0, -1.0, -1.0), (0.4824, -1.134, -1.0), (0.0, -1.12, -1.0), (-0.4142, -1.098, -1.0), (-0.7321, -1.07, -1.0), (-0.9319, -1.036, -1.0), (-1.0, -1.0, 1.0), (1.0, -1.139, 1.0), (-0.9319, -1.036, 1.0), (-0.7321, -1.07, 1.0), (-0.4142, -1.098, 1.0), (0.0, -1.12, 1.0), (0.4824, -1.134, 1.0)], [], [(0, 1, 3, 2), (2, 3, 7, 6), (6, 7, 5, 4), (5, 1, 25, 27, 28, 29, 30, 31, 26, 8), (2, 6, 4, 0), (7, 3, 1, 5), (0, 4, 9, 18, 20, 21, 22, 23, 24, 19), (1, 0, 19, 25), (5, 8, 12, 10), (10, 12, 16, 14), (8, 9, 13, 12), (4, 5, 10, 11), (9, 4, 11, 13), (15, 14, 16, 17), (12, 13, 17, 16), (13, 11, 15, 17), (11, 10, 14, 15), (18, 26, 31, 20), (20, 31, 30, 21), (21, 30, 29, 22), (22, 29, 28, 23), (23, 28, 27, 24), (24, 27, 25, 19), (9, 8, 26, 18)])
_uv = me_cube_014.uv_layers.new(name='UVMap')
_uv.uv.foreach_set('vector', [0.375, 0.0, 0.625, 0.0, 0.625, 0.25, 0.375, 0.25, 0.375, 0.25, 0.625, 0.25, 0.625, 0.5, 0.375, 0.5, 0.375, 0.5, 0.625, 0.5, 0.625, 0.75, 0.375, 0.75, 0.625, 0.75, 0.875, 0.75, 0.875, 0.75, 0.8665, 0.75, 0.8415, 0.75, 0.8018, 0.75, 0.75, 0.75, 0.6897, 0.75, 0.625, 0.75, 0.625, 0.75, 0.125, 0.5, 0.375, 0.5, 0.375, 0.75, 0.125, 0.75, 0.625, 0.5, 0.875, 0.5, 0.875, 0.75, 0.625, 0.75, 0.125, 0.75, 0.375, 0.75, 0.375, 0.75, 0.375, 0.75, 0.3103, 0.75, 0.25, 0.75, 0.1982, 0.75, 0.1585, 0.75, 0.1335, 0.75, 0.125, 0.75, 0.625, 0.0, 0.375, 0.0, 0.375, 0.0, 0.625, 0.0, 0.625, 0.75, 0.625, 0.75, 0.625, 0.75, 0.625, 0.75, 0.625, 0.75, 0.625, 0.75, 0.625, 0.75, 0.625, 0.75, 0.625, 0.75, 0.375, 0.75, 0.375, 0.75, 0.625, 0.75, 0.375, 0.75, 0.625, 0.75, 0.625, 0.75, 0.375, 0.75, 0.375, 0.75, 0.375, 0.75, 0.375, 0.75, 0.375, 0.75, 0.375, 0.75, 0.625, 0.75, 0.625, 0.75, 0.375, 0.75, 0.625, 0.75, 0.375, 0.75, 0.375, 0.75, 0.625, 0.75, 0.375, 0.75, 0.375, 0.75, 0.375, 0.75, 0.375, 0.75, 0.375, 0.75, 0.625, 0.75, 0.625, 0.75, 0.375, 0.75, 0.375, 0.75, 0.625, 0.75, 0.625, 0.8147, 0.375, 0.8147, 0.375, 0.8147, 0.625, 0.8147, 0.625, 0.875, 0.375, 0.875, 0.375, 0.875, 0.625, 0.875, 0.625, 1.0, 0.375, 1.0, 0.375, 0.0, 0.625, 0.0, 0.625, 0.0, 0.375, 0.0, 0.375, 0.0, 0.625, 0.0, 0.625, 0.0, 0.375, 0.0, 0.375, 0.0, 0.625, 0.0, 0.625, 0.0, 0.375, 0.0, 0.375, 0.75, 0.625, 0.75, 0.625, 0.75, 0.375, 0.75])
me_cube_014.update()
me_cube_004 = bpy.data.meshes.new('Cube.004')
me_cube_004.from_pydata([(-1.0, -1.0, -1.0), (-1.0, -1.0, 1.0), (-1.0, 1.0, -1.0), (-1.0, 1.0, 1.0), (1.0, -1.0, -1.0), (1.0, -1.0, 1.0), (1.0, 1.0, -1.0), (1.0, 1.0, 1.0)], [], [(0, 1, 3, 2), (2, 3, 7, 6), (6, 7, 5, 4), (4, 5, 1, 0), (2, 6, 4, 0), (7, 3, 1, 5)])
_uv = me_cube_004.uv_layers.new(name='UVMap')
_uv.uv.foreach_set('vector', [0.375, 0.0, 0.625, 0.0, 0.625, 0.25, 0.375, 0.25, 0.375, 0.25, 0.625, 0.25, 0.625, 0.5, 0.375, 0.5, 0.375, 0.5, 0.625, 0.5, 0.625, 0.75, 0.375, 0.75, 0.375, 0.75, 0.625, 0.75, 0.625, 1.0, 0.375, 1.0, 0.125, 0.5, 0.375, 0.5, 0.375, 0.75, 0.125, 0.75, 0.625, 0.5, 0.875, 0.5, 0.875, 0.75, 0.625, 0.75])
me_cube_004.update()
me_cube_015 = bpy.data.meshes.new('Cube.015')
me_cube_015.from_pydata([(-1.0, -1.0, -1.0), (-1.0, -1.0, 1.0), (-1.0, 1.0, -1.0), (-1.0, 1.0, 1.0), (1.0, -1.0, -1.0), (1.0, -1.0, 1.0), (1.0, 1.0, -1.0), (1.0, 1.0, 1.0)], [], [(0, 1, 3, 2), (2, 3, 7, 6), (6, 7, 5, 4), (4, 5, 1, 0), (2, 6, 4, 0), (7, 3, 1, 5)])
_uv = me_cube_015.uv_layers.new(name='UVMap')
_uv.uv.foreach_set('vector', [0.375, 0.0, 0.625, 0.0, 0.625, 0.25, 0.375, 0.25, 0.375, 0.25, 0.625, 0.25, 0.625, 0.5, 0.375, 0.5, 0.375, 0.5, 0.625, 0.5, 0.625, 0.75, 0.375, 0.75, 0.375, 0.75, 0.625, 0.75, 0.625, 1.0, 0.375, 1.0, 0.125, 0.5, 0.375, 0.5, 0.375, 0.75, 0.125, 0.75, 0.625, 0.5, 0.875, 0.5, 0.875, 0.75, 0.625, 0.75])
me_cube_015.update()
me_cube_016 = bpy.data.meshes.new('Cube.016')
me_cube_016.from_pydata([(-1.0, -1.0, -1.0), (-1.0, -1.0, 1.0), (-1.0, 1.0, -1.0), (-1.0, 1.0, 1.0), (1.0, -1.0, -1.0), (1.0, -1.0, 1.0), (1.0, 1.0, -1.0), (1.0, 1.0, 1.0)], [], [(0, 1, 3, 2), (2, 3, 7, 6), (6, 7, 5, 4), (4, 5, 1, 0), (2, 6, 4, 0), (7, 3, 1, 5)])
_uv = me_cube_016.uv_layers.new(name='UVMap')
_uv.uv.foreach_set('vector', [0.375, 0.0, 0.625, 0.0, 0.625, 0.25, 0.375, 0.25, 0.375, 0.25, 0.625, 0.25, 0.625, 0.5, 0.375, 0.5, 0.375, 0.5, 0.625, 0.5, 0.625, 0.75, 0.375, 0.75, 0.375, 0.75, 0.625, 0.75, 0.625, 1.0, 0.375, 1.0, 0.125, 0.5, 0.375, 0.5, 0.375, 0.75, 0.125, 0.75, 0.625, 0.5, 0.875, 0.5, 0.875, 0.75, 0.625, 0.75])
me_cube_016.update()
me_cube_017 = bpy.data.meshes.new('Cube.017')
me_cube_017.from_pydata([(-1.0, -1.0, -1.0), (-1.0, -1.0, 1.0), (-1.0, 1.0, -1.0), (-1.0, 1.0, 1.0), (1.0, -1.0, -1.0), (1.0, -1.0, 1.0), (1.0, 1.0, -1.0), (1.0, 1.0, 1.0)], [], [(0, 1, 3, 2), (2, 3, 7, 6), (6, 7, 5, 4), (4, 5, 1, 0), (2, 6, 4, 0), (7, 3, 1, 5)])
_uv = me_cube_017.uv_layers.new(name='UVMap')
_uv.uv.foreach_set('vector', [0.375, 0.0, 0.625, 0.0, 0.625, 0.25, 0.375, 0.25, 0.375, 0.25, 0.625, 0.25, 0.625, 0.5, 0.375, 0.5, 0.375, 0.5, 0.625, 0.5, 0.625, 0.75, 0.375, 0.75, 0.375, 0.75, 0.625, 0.75, 0.625, 1.0, 0.375, 1.0, 0.125, 0.5, 0.375, 0.5, 0.375, 0.75, 0.125, 0.75, 0.625, 0.5, 0.875, 0.5, 0.875, 0.75, 0.625, 0.75])
me_cube_017.update()
me_cube_018 = bpy.data.meshes.new('Cube.018')
me_cube_018.from_pydata([(-1.0, -1.0, -1.0), (-1.0, -1.0, 1.0), (-1.0, 1.0, -1.0), (-1.0, 1.0, 1.0), (1.0, -1.0, -1.0), (1.0, -1.0, 1.0), (1.0, 1.0, -1.0), (1.0, 1.0, 1.0), (1.0, -1.139, 1.0), (1.0, -1.139, -1.0), (10.49, -1.0, 1.0), (10.49, -1.0, -1.0), (10.49, -1.139, 1.0), (10.49, -1.139, -1.0), (28.82, -1.0, 1.0), (28.82, -1.0, -1.0), (28.82, -1.139, 1.0), (28.82, -1.139, -1.0), (1.0, -1.139, -1.0), (-1.0, -1.0, -1.0), (0.4824, -1.134, -1.0), (0.0, -1.12, -1.0), (-0.4142, -1.098, -1.0), (-0.7321, -1.07, -1.0), (-0.9319, -1.036, -1.0), (-1.0, -1.0, 1.0), (1.0, -1.139, 1.0), (-0.9319, -1.036, 1.0), (-0.7321, -1.07, 1.0), (-0.4142, -1.098, 1.0), (0.0, -1.12, 1.0), (0.4824, -1.134, 1.0)], [], [(0, 1, 3, 2), (2, 3, 7, 6), (6, 7, 5, 4), (5, 1, 25, 27, 28, 29, 30, 31, 26, 8), (2, 6, 4, 0), (7, 3, 1, 5), (0, 4, 9, 18, 20, 21, 22, 23, 24, 19), (1, 0, 19, 25), (5, 8, 12, 10), (10, 12, 16, 14), (8, 9, 13, 12), (4, 5, 10, 11), (9, 4, 11, 13), (15, 14, 16, 17), (12, 13, 17, 16), (13, 11, 15, 17), (11, 10, 14, 15), (18, 26, 31, 20), (20, 31, 30, 21), (21, 30, 29, 22), (22, 29, 28, 23), (23, 28, 27, 24), (24, 27, 25, 19), (9, 8, 26, 18)])
_uv = me_cube_018.uv_layers.new(name='UVMap')
_uv.uv.foreach_set('vector', [0.375, 0.0, 0.625, 0.0, 0.625, 0.25, 0.375, 0.25, 0.375, 0.25, 0.625, 0.25, 0.625, 0.5, 0.375, 0.5, 0.375, 0.5, 0.625, 0.5, 0.625, 0.75, 0.375, 0.75, 0.625, 0.75, 0.875, 0.75, 0.875, 0.75, 0.8665, 0.75, 0.8415, 0.75, 0.8018, 0.75, 0.75, 0.75, 0.6897, 0.75, 0.625, 0.75, 0.625, 0.75, 0.125, 0.5, 0.375, 0.5, 0.375, 0.75, 0.125, 0.75, 0.625, 0.5, 0.875, 0.5, 0.875, 0.75, 0.625, 0.75, 0.125, 0.75, 0.375, 0.75, 0.375, 0.75, 0.375, 0.75, 0.3103, 0.75, 0.25, 0.75, 0.1982, 0.75, 0.1585, 0.75, 0.1335, 0.75, 0.125, 0.75, 0.625, 0.0, 0.375, 0.0, 0.375, 0.0, 0.625, 0.0, 0.625, 0.75, 0.625, 0.75, 0.625, 0.75, 0.625, 0.75, 0.625, 0.75, 0.625, 0.75, 0.625, 0.75, 0.625, 0.75, 0.625, 0.75, 0.375, 0.75, 0.375, 0.75, 0.625, 0.75, 0.375, 0.75, 0.625, 0.75, 0.625, 0.75, 0.375, 0.75, 0.375, 0.75, 0.375, 0.75, 0.375, 0.75, 0.375, 0.75, 0.375, 0.75, 0.625, 0.75, 0.625, 0.75, 0.375, 0.75, 0.625, 0.75, 0.375, 0.75, 0.375, 0.75, 0.625, 0.75, 0.375, 0.75, 0.375, 0.75, 0.375, 0.75, 0.375, 0.75, 0.375, 0.75, 0.625, 0.75, 0.625, 0.75, 0.375, 0.75, 0.375, 0.75, 0.625, 0.75, 0.625, 0.8147, 0.375, 0.8147, 0.375, 0.8147, 0.625, 0.8147, 0.625, 0.875, 0.375, 0.875, 0.375, 0.875, 0.625, 0.875, 0.625, 1.0, 0.375, 1.0, 0.375, 0.0, 0.625, 0.0, 0.625, 0.0, 0.375, 0.0, 0.375, 0.0, 0.625, 0.0, 0.625, 0.0, 0.375, 0.0, 0.375, 0.0, 0.625, 0.0, 0.625, 0.0, 0.375, 0.0, 0.375, 0.75, 0.625, 0.75, 0.625, 0.75, 0.375, 0.75])
me_cube_018.update()
me_cube_019 = bpy.data.meshes.new('Cube.019')
me_cube_019.from_pydata([(-1.0, -1.0, -1.0), (-1.0, -1.0, 1.0), (-1.0, 1.0, -1.0), (-1.0, 1.0, 1.0), (1.0, -1.0, -1.0), (1.0, -1.0, 1.0), (1.0, 1.0, -1.0), (1.0, 1.0, 1.0), (1.0, -1.139, 1.0), (1.0, -1.139, -1.0), (10.49, -1.0, 1.0), (10.49, -1.0, -1.0), (10.49, -1.139, 1.0), (10.49, -1.139, -1.0), (28.82, -1.0, 1.0), (28.82, -1.0, -1.0), (28.82, -1.139, 1.0), (28.82, -1.139, -1.0), (1.0, -1.139, -1.0), (-1.0, -1.0, -1.0), (0.4824, -1.134, -1.0), (0.0, -1.12, -1.0), (-0.4142, -1.098, -1.0), (-0.7321, -1.07, -1.0), (-0.9319, -1.036, -1.0), (-1.0, -1.0, 1.0), (1.0, -1.139, 1.0), (-0.9319, -1.036, 1.0), (-0.7321, -1.07, 1.0), (-0.4142, -1.098, 1.0), (0.0, -1.12, 1.0), (0.4824, -1.134, 1.0)], [], [(0, 1, 3, 2), (2, 3, 7, 6), (6, 7, 5, 4), (5, 1, 25, 27, 28, 29, 30, 31, 26, 8), (2, 6, 4, 0), (7, 3, 1, 5), (0, 4, 9, 18, 20, 21, 22, 23, 24, 19), (1, 0, 19, 25), (5, 8, 12, 10), (10, 12, 16, 14), (8, 9, 13, 12), (4, 5, 10, 11), (9, 4, 11, 13), (15, 14, 16, 17), (12, 13, 17, 16), (13, 11, 15, 17), (11, 10, 14, 15), (18, 26, 31, 20), (20, 31, 30, 21), (21, 30, 29, 22), (22, 29, 28, 23), (23, 28, 27, 24), (24, 27, 25, 19), (9, 8, 26, 18)])
_uv = me_cube_019.uv_layers.new(name='UVMap')
_uv.uv.foreach_set('vector', [0.375, 0.0, 0.625, 0.0, 0.625, 0.25, 0.375, 0.25, 0.375, 0.25, 0.625, 0.25, 0.625, 0.5, 0.375, 0.5, 0.375, 0.5, 0.625, 0.5, 0.625, 0.75, 0.375, 0.75, 0.625, 0.75, 0.875, 0.75, 0.875, 0.75, 0.8665, 0.75, 0.8415, 0.75, 0.8018, 0.75, 0.75, 0.75, 0.6897, 0.75, 0.625, 0.75, 0.625, 0.75, 0.125, 0.5, 0.375, 0.5, 0.375, 0.75, 0.125, 0.75, 0.625, 0.5, 0.875, 0.5, 0.875, 0.75, 0.625, 0.75, 0.125, 0.75, 0.375, 0.75, 0.375, 0.75, 0.375, 0.75, 0.3103, 0.75, 0.25, 0.75, 0.1982, 0.75, 0.1585, 0.75, 0.1335, 0.75, 0.125, 0.75, 0.625, 0.0, 0.375, 0.0, 0.375, 0.0, 0.625, 0.0, 0.625, 0.75, 0.625, 0.75, 0.625, 0.75, 0.625, 0.75, 0.625, 0.75, 0.625, 0.75, 0.625, 0.75, 0.625, 0.75, 0.625, 0.75, 0.375, 0.75, 0.375, 0.75, 0.625, 0.75, 0.375, 0.75, 0.625, 0.75, 0.625, 0.75, 0.375, 0.75, 0.375, 0.75, 0.375, 0.75, 0.375, 0.75, 0.375, 0.75, 0.375, 0.75, 0.625, 0.75, 0.625, 0.75, 0.375, 0.75, 0.625, 0.75, 0.375, 0.75, 0.375, 0.75, 0.625, 0.75, 0.375, 0.75, 0.375, 0.75, 0.375, 0.75, 0.375, 0.75, 0.375, 0.75, 0.625, 0.75, 0.625, 0.75, 0.375, 0.75, 0.375, 0.75, 0.625, 0.75, 0.625, 0.8147, 0.375, 0.8147, 0.375, 0.8147, 0.625, 0.8147, 0.625, 0.875, 0.375, 0.875, 0.375, 0.875, 0.625, 0.875, 0.625, 1.0, 0.375, 1.0, 0.375, 0.0, 0.625, 0.0, 0.625, 0.0, 0.375, 0.0, 0.375, 0.0, 0.625, 0.0, 0.625, 0.0, 0.375, 0.0, 0.375, 0.0, 0.625, 0.0, 0.625, 0.0, 0.375, 0.0, 0.375, 0.75, 0.625, 0.75, 0.625, 0.75, 0.375, 0.75])
me_cube_019.update()
me_cube_020 = bpy.data.meshes.new('Cube.020')
me_cube_020.from_pydata([(-1.0, -1.0, -1.0), (-1.0, -1.0, 1.0), (-1.0, 1.0, -1.0), (-1.0, 1.0, 1.0), (1.0, -1.0, -1.0), (1.0, -1.0, 1.0), (1.0, 1.0, -1.0), (1.0, 1.0, 1.0), (1.0, -1.139, 1.0), (1.0, -1.139, -1.0), (10.49, -1.0, 1.0), (10.49, -1.0, -1.0), (10.49, -1.139, 1.0), (10.49, -1.139, -1.0), (28.82, -1.0, 1.0), (28.82, -1.0, -1.0), (28.82, -1.139, 1.0), (28.82, -1.139, -1.0), (1.0, -1.139, -1.0), (-1.0, -1.0, -1.0), (0.4824, -1.134, -1.0), (0.0, -1.12, -1.0), (-0.4142, -1.098, -1.0), (-0.7321, -1.07, -1.0), (-0.9319, -1.036, -1.0), (-1.0, -1.0, 1.0), (1.0, -1.139, 1.0), (-0.9319, -1.036, 1.0), (-0.7321, -1.07, 1.0), (-0.4142, -1.098, 1.0), (0.0, -1.12, 1.0), (0.4824, -1.134, 1.0)], [], [(0, 1, 3, 2), (2, 3, 7, 6), (6, 7, 5, 4), (5, 1, 25, 27, 28, 29, 30, 31, 26, 8), (2, 6, 4, 0), (7, 3, 1, 5), (0, 4, 9, 18, 20, 21, 22, 23, 24, 19), (1, 0, 19, 25), (5, 8, 12, 10), (10, 12, 16, 14), (8, 9, 13, 12), (4, 5, 10, 11), (9, 4, 11, 13), (15, 14, 16, 17), (12, 13, 17, 16), (13, 11, 15, 17), (11, 10, 14, 15), (18, 26, 31, 20), (20, 31, 30, 21), (21, 30, 29, 22), (22, 29, 28, 23), (23, 28, 27, 24), (24, 27, 25, 19), (9, 8, 26, 18)])
_uv = me_cube_020.uv_layers.new(name='UVMap')
_uv.uv.foreach_set('vector', [0.375, 0.0, 0.625, 0.0, 0.625, 0.25, 0.375, 0.25, 0.375, 0.25, 0.625, 0.25, 0.625, 0.5, 0.375, 0.5, 0.375, 0.5, 0.625, 0.5, 0.625, 0.75, 0.375, 0.75, 0.625, 0.75, 0.875, 0.75, 0.875, 0.75, 0.8665, 0.75, 0.8415, 0.75, 0.8018, 0.75, 0.75, 0.75, 0.6897, 0.75, 0.625, 0.75, 0.625, 0.75, 0.125, 0.5, 0.375, 0.5, 0.375, 0.75, 0.125, 0.75, 0.625, 0.5, 0.875, 0.5, 0.875, 0.75, 0.625, 0.75, 0.125, 0.75, 0.375, 0.75, 0.375, 0.75, 0.375, 0.75, 0.3103, 0.75, 0.25, 0.75, 0.1982, 0.75, 0.1585, 0.75, 0.1335, 0.75, 0.125, 0.75, 0.625, 0.0, 0.375, 0.0, 0.375, 0.0, 0.625, 0.0, 0.625, 0.75, 0.625, 0.75, 0.625, 0.75, 0.625, 0.75, 0.625, 0.75, 0.625, 0.75, 0.625, 0.75, 0.625, 0.75, 0.625, 0.75, 0.375, 0.75, 0.375, 0.75, 0.625, 0.75, 0.375, 0.75, 0.625, 0.75, 0.625, 0.75, 0.375, 0.75, 0.375, 0.75, 0.375, 0.75, 0.375, 0.75, 0.375, 0.75, 0.375, 0.75, 0.625, 0.75, 0.625, 0.75, 0.375, 0.75, 0.625, 0.75, 0.375, 0.75, 0.375, 0.75, 0.625, 0.75, 0.375, 0.75, 0.375, 0.75, 0.375, 0.75, 0.375, 0.75, 0.375, 0.75, 0.625, 0.75, 0.625, 0.75, 0.375, 0.75, 0.375, 0.75, 0.625, 0.75, 0.625, 0.8147, 0.375, 0.8147, 0.375, 0.8147, 0.625, 0.8147, 0.625, 0.875, 0.375, 0.875, 0.375, 0.875, 0.625, 0.875, 0.625, 1.0, 0.375, 1.0, 0.375, 0.0, 0.625, 0.0, 0.625, 0.0, 0.375, 0.0, 0.375, 0.0, 0.625, 0.0, 0.625, 0.0, 0.375, 0.0, 0.375, 0.0, 0.625, 0.0, 0.625, 0.0, 0.375, 0.0, 0.375, 0.75, 0.625, 0.75, 0.625, 0.75, 0.375, 0.75])
me_cube_020.update()

# ---- objects
ob_light = bpy.data.objects.new('Light', light_light)
ob_camera = bpy.data.objects.new('Camera', cam_camera)
ob_cube = bpy.data.objects.new('Cube', me_cube_001)
ob_cube_001 = bpy.data.objects.new('Cube.001', me_cube)
ob_cube_002 = bpy.data.objects.new('Cube.002', me_cube_002)
ob_cube_003 = bpy.data.objects.new('Cube.003', me_cube_003)
ob_cube_004 = bpy.data.objects.new('Cube.004', me_cube_005)
ob_cube_005 = bpy.data.objects.new('Cube.005', me_cube_006)
ob_cube_006 = bpy.data.objects.new('Cube.006', me_cube_007)
ob_cube_007 = bpy.data.objects.new('Cube.007', me_cube_008)
ob_cube_008 = bpy.data.objects.new('Cube.008', me_cube_009)
ob_cube_009 = bpy.data.objects.new('Cube.009', me_cube_010)
ob_cube_010 = bpy.data.objects.new('Cube.010', me_cube_011)
ob_cube_011 = bpy.data.objects.new('Cube.011', me_cube_012)
ob_cube_012 = bpy.data.objects.new('Cube.012', me_cube_013)
ob_cube_013 = bpy.data.objects.new('Cube.013', me_cube_014)
ob_cube_014 = bpy.data.objects.new('Cube.014', me_cube_004)
ob_cube_015 = bpy.data.objects.new('Cube.015', me_cube_015)
ob_cube_016 = bpy.data.objects.new('Cube.016', me_cube_016)
ob_cube_017 = bpy.data.objects.new('Cube.017', me_cube_017)
ob_cube_018 = bpy.data.objects.new('Cube.018', me_cube_018)
ob_cube_019 = bpy.data.objects.new('Cube.019', me_cube_019)
ob_cube_020 = bpy.data.objects.new('Cube.020', me_cube_020)

# ---- transforms, parenting, visibility, modifiers, constraints
ob_light.location = (4.076, 1.005, 5.904)
ob_light.rotation_euler = (0.6503, 0.05522, 1.866)
ob_light.lock_rotations_4d = False
ob_light.empty_display_type = 'ARROWS'
ob_light.color = (0.0, 0.0, 0.0, 0.0)
ob_light.lineart.crease_threshold = 0.0
ob_camera.location = (7.359, -6.926, 4.958)
ob_camera.rotation_euler = (1.109, 0.0, 0.8149)
ob_camera.lock_rotations_4d = False
ob_camera.empty_display_type = 'ARROWS'
ob_camera.color = (0.0, 0.0, 0.0, 0.0)
ob_camera.display_type = 'WIRE'
ob_camera.lineart.crease_threshold = 0.0
ob_cube.location = (0.0, 0.0, 0.0)
ob_cube.scale = (70.56, 70.56, 0.7308)
ob_cube_001.location = (7.663, 30.3, 3.934)
ob_cube_001.scale = (1.992, 0.2939, 0.2981)
ob_cube_002.location = (-1.247, 62.2, 4.224)
ob_cube_002.scale = (5.525, 5.525, 0.5782)
ob_cube_003.location = (11.0, 62.2, 4.224)
ob_cube_003.scale = (5.525, 5.525, 0.5782)
ob_cube_004.location = (-78.11, -80.52, 5.701)
ob_cube_004.rotation_euler = (0.0, -0.0, 1.571)
ob_cube_004.scale = (-0.5255, -2.642, -0.9361)
ob_cube_005.location = (-78.11, -80.52, 5.701)
ob_cube_005.scale = (-0.5255, -2.642, -0.9361)
ob_cube_006.location = (-71.94, -42.34, 3.783)
ob_cube_006.scale = (1.0, 25.94, 1.0)
ob_cube_007.location = (-71.94, -0.7069, 3.783)
ob_cube_007.scale = (1.0, 8.701, 1.0)
ob_cube_008.location = (-101.8, -91.26, 3.783)
ob_cube_008.scale = (1.0, 18.56, 1.0)
ob_cube_009.location = (-119.4, -109.1, 3.783)
ob_cube_009.rotation_euler = (0.0, -0.0, 1.571)
ob_cube_009.scale = (1.0, 18.56, 1.0)
ob_cube_010.location = (-174.9, -109.1, 3.783)
ob_cube_010.rotation_euler = (0.0, -0.0, 1.571)
ob_cube_010.scale = (1.0, 18.56, 1.0)
ob_cube_011.location = (-71.97, -91.26, 3.783)
ob_cube_011.scale = (1.0, 18.56, 1.0)
ob_cube_012.location = (-3.294, 34.87, 3.783)
ob_cube_012.rotation_euler = (0.0, -0.0, 4.712)
ob_cube_012.scale = (0.7402, 3.409, 0.7402)
ob_cube_013.location = (3.259, 26.79, 3.783)
ob_cube_013.rotation_euler = (0.0, -0.0, 4.712)
ob_cube_013.scale = (1.0, 14.86, 1.0)
ob_cube_014.location = (-95.8, -80.52, 5.701)
ob_cube_014.rotation_euler = (0.0, -0.0, 1.571)
ob_cube_014.scale = (-0.5255, -2.642, -0.9361)
ob_cube_015.location = (-95.8, -80.52, 5.701)
ob_cube_015.scale = (-0.5255, -2.642, -0.9361)
ob_cube_016.location = (-86.93, -80.52, 5.701)
ob_cube_016.rotation_euler = (0.0, -0.0, 1.571)
ob_cube_016.scale = (-0.5255, -2.642, -0.9361)
ob_cube_017.location = (-86.93, -80.52, 5.701)
ob_cube_017.scale = (-0.5255, -2.642, -0.9361)
ob_cube_018.location = (46.79, 10.89, 3.783)
ob_cube_018.rotation_euler = (0.0, -0.0, 3.142)
ob_cube_018.scale = (1.0, 14.86, 1.0)
ob_cube_019.location = (30.89, -31.94, 3.783)
ob_cube_019.rotation_euler = (0.0, -0.0, 1.571)
ob_cube_019.scale = (1.0, 14.86, 1.0)
ob_cube_020.location = (-12.72, -16.03, 3.783)
ob_cube_020.rotation_euler = (0.0, -0.0, 7.153e-07)
ob_cube_020.scale = (1.0, 14.86, 1.0)

# ---- collection membership
col_collection.objects.link(ob_light)
col_collection.objects.link(ob_camera)
col_collection.objects.link(ob_cube)
col_collection.objects.link(ob_cube_001)
col_collection.objects.link(ob_cube_002)
col_collection.objects.link(ob_cube_003)
col_collection.objects.link(ob_cube_004)
col_collection.objects.link(ob_cube_005)
col_collection.objects.link(ob_cube_006)
col_collection.objects.link(ob_cube_007)
col_collection.objects.link(ob_cube_008)
col_collection.objects.link(ob_cube_009)
col_collection.objects.link(ob_cube_010)
col_collection.objects.link(ob_cube_011)
col_collection.objects.link(ob_cube_012)
col_collection.objects.link(ob_cube_013)
col_collection.objects.link(ob_cube_014)
col_collection.objects.link(ob_cube_015)
col_collection.objects.link(ob_cube_016)
col_collection.objects.link(ob_cube_017)
col_collection.objects.link(ob_cube_018)
col_collection.objects.link(ob_cube_019)
col_collection.objects.link(ob_cube_020)

# ---- scene / render settings (as saved in the file)
scene.camera = ob_camera
scene.frame_start = 1; scene.frame_end = 250; scene.frame_set(1)
scene.render.engine = 'BLENDER_EEVEE_NEXT'
scene.cycles.sampling_pattern = 'TABULATED_SOBOL'
bpy.context.view_layer.update()
